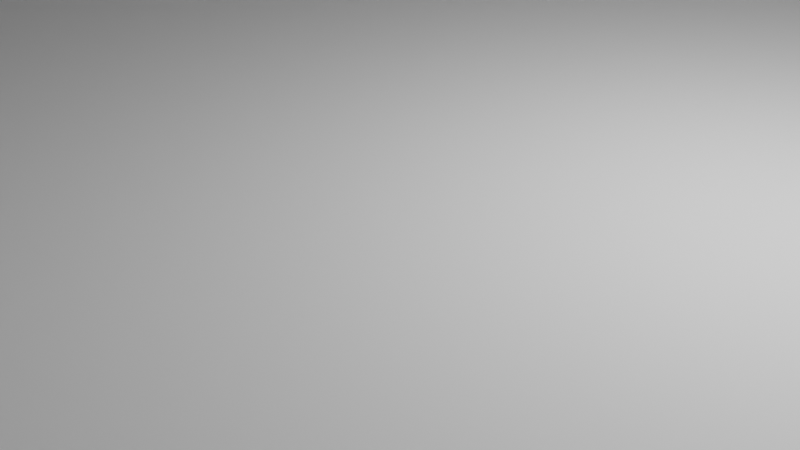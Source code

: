 # Source: Esp32Case_V1.0.blend  (saved by Blender 3.3.6; exported with 4.5.12 LTS)
import bpy
from mathutils import Matrix  # noqa: F401  (used for matrix-valued properties, if any)

bpy.ops.wm.read_factory_settings(use_empty=True)
scene = bpy.context.scene
scene.name = 'Scene'

# ---- collections
col_collection = bpy.data.collections.new('Collection'); scene.collection.children.link(col_collection)

# ---- world
world_world = bpy.data.worlds.new('World'); scene.world = world_world
world_world.use_nodes = True; world_world.node_tree.nodes.clear()
_N = world_world.node_tree.nodes; _L = world_world.node_tree.links
n0 = _N.new('ShaderNodeOutputWorld'); n0.name = 'World Output'; n0.location = (300, 300)
n1 = _N.new('ShaderNodeBackground'); n1.name = 'Background'; n1.location = (10, 300)
n1.inputs[0].default_value = (0.05088, 0.05088, 0.05088, 1.0)
_L.new(n1.outputs[0], n0.inputs[0])
n0.is_active_output = True
world_world.color = (0.05088, 0.05088, 0.05088)
world_world.use_sun_shadow = False
world_world.sun_shadow_jitter_overblur = 0.0

# ---- cameras
cam_camera = bpy.data.cameras.new('Camera')
cam_camera.clip_end = 100.0
cam_camera.ortho_scale = 7.314

# ---- lights
light_light = bpy.data.lights.new('Light', 'POINT')
light_light.transmission_factor = 0.0
light_light.energy = 1000.0
light_light.shadow_soft_size = 0.1
light_light.shadow_maximum_resolution = 0.006
light_light.use_absolute_resolution = True

# ---- meshes
me_plane = bpy.data.meshes.new('Plane')
me_plane.from_pydata([(-21.0, -20.0, -0.3), (21.0, -20.0, -0.3), (-21.0, 20.0, -0.3), (21.0, 20.0, -0.3), (-21.0, 20.0, 1.0), (-21.0, -20.0, 1.0), (21.0, -20.0, 1.0), (21.0, 20.0, 1.0), (22.48, -21.41, 1.0), (22.48, 21.41, 1.0), (-21.0, 20.0, 7.0), (-21.0, -20.0, 7.0), (21.0, -20.0, 7.0), (21.0, 20.0, 7.0), (22.48, -21.41, 7.0), (22.48, 21.41, 7.0), (22.48, -20.02, 1.0), (22.48, 19.98, 1.0), (22.48, -20.02, 7.0), (22.48, 19.98, 7.0), (-1.884, 16.76, -0.3), (-1.884, 20.0, -0.3), (10.12, 20.0, -0.3), (10.12, 16.76, -0.3), (-1.884, 16.76, 1.0), (-1.884, 20.0, 1.0), (10.12, 20.0, 1.0), (10.12, 16.76, 1.0), (-1.884, 21.41, 1.0), (10.12, 21.41, 1.0), (-1.884, 21.41, 1.6), (10.12, 21.41, 1.6), (-1.884, 20.0, 1.6), (10.12, 20.0, 1.6), (-9.46, -20.0, -0.3), (-9.46, -17.2, -0.3), (-2.46, -17.2, -0.3), (-2.46, -20.0, -0.3), (-9.46, -20.0, 1.0), (-9.46, -17.2, 1.0), (-2.46, -17.2, 1.0), (-2.46, -20.0, 1.0), (-2.46, -21.41, 1.0), (-9.46, -21.41, 1.0), (-2.46, -21.41, 7.0), (-9.46, -21.41, 7.0), (-2.46, -20.0, 7.0), (-9.46, -20.0, 7.0), (-17.09, -2.985, -0.3), (-17.09, 2.015, -0.3), (-12.09, 2.015, -0.3), (-12.09, -2.985, -0.3), (-17.09, -2.985, 1.0), (-17.09, 2.015, 1.0), (-12.09, -2.985, 1.0), (-12.09, 2.015, 1.0), (13.01, -11.96, -0.3), (13.01, 10.99, -0.3), (21.0, -11.96, -0.3), (21.0, 10.99, -0.3), (13.01, 10.99, 1.0), (21.0, -11.96, 1.0), (21.0, 10.99, 1.0), (13.01, -11.96, 1.0), (21.0, -11.96, 3.15), (21.0, 10.99, 3.15), (22.48, -11.96, -0.3), (22.48, 10.99, -0.3), (22.48, 10.99, 1.0), (22.48, -11.96, 1.0), (22.48, -11.96, 3.15), (22.48, 10.99, 3.15), (28.98, -21.41, 1.0), (28.98, -21.41, 7.0), (28.98, -20.02, 1.0), (28.98, -20.02, 7.0), (28.98, -11.96, -0.3), (28.98, 19.98, 1.0), (28.98, 19.98, 7.0), (28.98, -11.96, 1.0), (28.98, 10.99, -0.3), (28.98, 21.41, 1.0), (28.98, 21.41, 7.0), (28.98, 10.99, 1.0), (-21.0, 20.0, 6.0), (21.0, 20.0, 6.0), (21.0, -20.0, 6.0), (-2.46, -20.0, 5.0), (-21.0, 20.0, 6.5), (21.0, -20.0, 6.5), (21.0, 20.0, 6.5), (-2.46, -19.01, 6.0), (-22.48, 20.81, 0.3), (-21.88, 21.41, 0.3), (-21.87, 20.82, -0.3), (-22.47, 20.93, 0.3), (-22.44, 21.04, 0.3), (-22.38, 21.15, 0.3), (-22.31, 21.24, 0.3), (-22.47, 20.82, 0.1829), (-22.44, 20.93, 0.1855), (-22.41, 21.04, 0.1859), (-22.36, 21.14, 0.1864), (-22.3, 21.23, 0.1867), (-22.44, 20.82, 0.07039), (-22.4, 20.93, 0.07552), (-22.37, 21.04, 0.07813), (-22.33, 21.13, 0.08175), (-22.28, 21.21, 0.08382), (-22.38, 20.82, -0.03334), (-22.36, 20.93, -0.02551), (-22.33, 21.03, -0.01698), (-22.3, 21.12, -0.005015), (-22.25, 21.19, 0.001829), (-22.23, 21.16, -0.04832), (-21.88, 21.4, 0.1829), (-21.88, 21.37, 0.07039), (-21.88, 21.31, -0.03334), (-21.88, 21.24, -0.1243), (-22.0, 21.4, 0.3), (-22.0, 21.37, 0.1841), (-22.0, 21.34, 0.07333), (-21.99, 21.29, -0.02697), (-21.99, 21.23, -0.1111), (-22.11, 21.37, 0.3), (-22.11, 21.33, 0.1855), (-22.1, 21.3, 0.07758), (-22.1, 21.27, -0.01735), (-22.09, 21.21, -0.09438), (-22.22, 21.31, 0.3), (-22.21, 21.29, 0.1864), (-22.2, 21.26, 0.08175), (-22.19, 21.23, -0.005015), (-22.18, 21.19, -0.07202), (-21.99, 20.82, -0.2885), (-22.1, 20.82, -0.2543), (-22.21, 20.82, -0.1989), (-22.3, 20.82, -0.1243), (-21.87, 20.94, -0.2885), (-21.99, 20.94, -0.2544), (-22.1, 20.93, -0.2236), (-22.2, 20.93, -0.1768), (-22.29, 20.93, -0.1116), (-21.87, 21.05, -0.2543), (-21.99, 21.04, -0.2192), (-22.1, 21.04, -0.1888), (-22.2, 21.04, -0.1495), (-22.27, 21.03, -0.09451), (-21.87, 21.15, -0.1989), (-21.99, 21.14, -0.1733), (-22.1, 21.13, -0.1486), (-22.18, 21.12, -0.1174), (-22.25, 21.11, -0.07202), (-22.48, -20.81, 0.3), (-21.87, -20.82, -0.3), (-21.88, -21.41, 0.3), (-22.47, -20.82, 0.1829), (-22.44, -20.82, 0.07039), (-22.38, -20.82, -0.03334), (-22.3, -20.82, -0.1243), (-22.47, -20.93, 0.3), (-22.44, -20.93, 0.1841), (-22.41, -20.93, 0.07333), (-22.36, -20.93, -0.02697), (-22.29, -20.93, -0.1111), (-22.44, -21.04, 0.3), (-22.4, -21.04, 0.1855), (-22.37, -21.04, 0.07758), (-22.33, -21.03, -0.01735), (-22.27, -21.03, -0.09438), (-22.38, -21.15, 0.3), (-22.36, -21.14, 0.1864), (-22.33, -21.13, 0.08175), (-22.3, -21.12, -0.005015), (-22.25, -21.11, -0.07202), (-22.23, -21.16, -0.04832), (-21.87, -20.94, -0.2885), (-21.87, -21.05, -0.2543), (-21.87, -21.15, -0.1989), (-21.88, -21.24, -0.1243), (-21.99, -20.82, -0.2885), (-21.99, -20.94, -0.2544), (-21.99, -21.05, -0.2236), (-21.99, -21.15, -0.1768), (-21.99, -21.23, -0.1116), (-22.1, -20.82, -0.2543), (-22.1, -20.93, -0.2192), (-22.1, -21.04, -0.1888), (-22.1, -21.14, -0.1495), (-22.09, -21.21, -0.09451), (-22.21, -20.82, -0.1989), (-22.2, -20.93, -0.1733), (-22.2, -21.04, -0.1486), (-22.18, -21.12, -0.1174), (-22.18, -21.19, -0.07202), (-22.0, -21.4, 0.3), (-22.11, -21.37, 0.3), (-22.22, -21.31, 0.3), (-22.31, -21.24, 0.3), (-21.88, -21.4, 0.1829), (-22.0, -21.37, 0.1855), (-22.11, -21.34, 0.1859), (-22.21, -21.29, 0.1864), (-22.3, -21.23, 0.1867), (-21.88, -21.37, 0.07039), (-22.0, -21.33, 0.07552), (-22.1, -21.3, 0.07813), (-22.2, -21.26, 0.08175), (-22.28, -21.21, 0.08382), (-21.88, -21.31, -0.03334), (-21.99, -21.29, -0.02551), (-22.1, -21.26, -0.01698), (-22.19, -21.23, -0.005015), (-22.25, -21.19, 0.001829), (22.48, -20.81, -0.3), (22.48, -21.41, 0.3), (22.48, -20.93, -0.2885), (22.48, -21.04, -0.2543), (22.48, -21.15, -0.1989), (22.48, -21.24, -0.1243), (22.48, -21.31, -0.03334), (22.48, -21.37, 0.07039), (22.48, -21.4, 0.1829), (22.48, 21.41, 0.3), (22.48, 20.81, -0.3), (22.48, 21.4, 0.1829), (22.48, 21.37, 0.07039), (22.48, 21.31, -0.03334), (22.48, 21.24, -0.1243), (22.48, 21.15, -0.1989), (22.48, 21.04, -0.2543), (22.48, 20.93, -0.2885), (-22.48, 20.81, 1.0), (-21.88, 21.41, 1.0), (-22.47, 20.93, 1.0), (-22.44, 21.04, 1.0), (-22.38, 21.15, 1.0), (-22.31, 21.24, 1.0), (-22.22, 21.31, 1.0), (-22.11, 21.37, 1.0), (-22.0, 21.4, 1.0), (-21.88, -21.41, 1.0), (-22.48, -20.81, 1.0), (-22.0, -21.4, 1.0), (-22.11, -21.37, 1.0), (-22.22, -21.31, 1.0), (-22.31, -21.24, 1.0), (-22.38, -21.15, 1.0), (-22.44, -21.04, 1.0), (-22.47, -20.93, 1.0), (-21.88, 21.41, 7.0), (-22.48, 20.81, 7.0), (-22.05, 21.0, 7.0), (-22.0, 21.4, 7.0), (-22.11, 21.37, 7.0), (-22.22, 21.31, 7.0), (-22.31, 21.24, 7.0), (-22.38, 21.15, 7.0), (-22.44, 21.04, 7.0), (-22.47, 20.93, 7.0), (-22.48, -20.81, 7.0), (-21.88, -21.41, 7.0), (-22.05, -21.0, 7.0), (-22.47, -20.93, 7.0), (-22.44, -21.04, 7.0), (-22.38, -21.15, 7.0), (-22.31, -21.24, 7.0), (-22.22, -21.31, 7.0), (-22.11, -21.37, 7.0), (-22.0, -21.4, 7.0), (10.12, 21.41, 0.3), (10.12, 20.81, -0.3), (10.12, 21.4, 0.1829), (10.12, 21.37, 0.07039), (10.12, 21.31, -0.03334), (10.12, 21.24, -0.1243), (10.12, 21.15, -0.1989), (10.12, 21.04, -0.2543), (10.12, 20.93, -0.2885), (-1.884, 20.82, -0.3), (-1.884, 21.41, 0.3), (-1.884, 20.94, -0.2885), (-1.884, 21.05, -0.2543), (-1.884, 21.15, -0.1989), (-1.884, 21.24, -0.1243), (-1.884, 21.31, -0.03334), (-1.884, 21.37, 0.07039), (-1.884, 21.4, 0.1829), (-9.46, -21.41, 0.3), (-9.46, -20.82, -0.3), (-9.46, -21.4, 0.1829), (-9.46, -21.37, 0.07039), (-9.46, -21.31, -0.03334), (-9.46, -21.24, -0.1243), (-9.46, -21.15, -0.1989), (-9.46, -21.05, -0.2543), (-9.46, -20.94, -0.2885), (-2.46, -20.81, -0.3), (-2.46, -21.41, 0.3), (-2.46, -20.93, -0.2885), (-2.46, -21.04, -0.2543), (-2.46, -21.15, -0.1989), (-2.46, -21.24, -0.1243), (-2.46, -21.31, -0.03334), (-2.46, -21.37, 0.07039), (-2.46, -21.4, 0.1829), (28.98, -21.41, 0.3), (28.98, -20.81, -0.3), (28.98, -21.4, 0.1829), (28.98, -21.37, 0.07039), (28.98, -21.31, -0.03334), (28.98, -21.24, -0.1243), (28.98, -21.15, -0.1989), (28.98, -21.04, -0.2543), (28.98, -20.93, -0.2885), (28.98, 20.81, -0.3), (28.98, 21.41, 0.3), (28.98, 20.93, -0.2885), (28.98, 21.04, -0.2543), (28.98, 21.15, -0.1989), (28.98, 21.24, -0.1243), (28.98, 21.31, -0.03334), (28.98, 21.37, 0.07039), (28.98, 21.4, 0.1829), (-7.0, 20.0, 7.0), (-7.0, 20.0, 7.0), (7.0, 20.0, 7.0), (7.0, 20.0, 7.0), (7.0, 20.0, 5.0), (7.0, 20.0, 5.0), (-7.0, 20.0, 5.0), (-7.0, 20.0, 5.0), (7.0, 20.0, 6.0), (7.0, 19.01, 6.0), (-7.0, 19.01, 6.0), (-7.0, 20.0, 6.0), (10.5, -20.0, 7.0), (10.5, -20.0, 7.0), (10.5, -20.0, 5.0), (10.5, -20.0, 5.0), (10.5, -20.0, 6.0), (10.5, -19.01, 6.0), (22.48, -11.96, 7.0), (22.48, 10.99, 7.0), (21.0, -11.94, 7.0), (21.0, 11.0, 7.0)], [], [(0, 2, 49, 48), (20, 50, 49, 2, 21), (55, 24, 25, 4, 5, 38, 39, 54, 52, 53), (62, 7, 26, 27, 24, 55, 54, 39, 40, 41, 6, 61, 63, 60), (5, 4, 84, 10, 11), (65, 345, 13, 85, 7, 62), (93, 233, 28, 280), (3, 22, 271, 224), (67, 224, 315, 80), (0, 34, 289, 154), (232, 242, 260, 251), (37, 1, 214, 297), (8, 215, 306, 72), (9, 15, 82, 81), (15, 19, 78, 82), (2, 0, 154, 94), (92, 153, 242, 232), (223, 9, 81, 316), (214, 66, 76, 307), (241, 155, 288, 43), (8, 14, 44, 42), (11, 10, 252, 251, 260, 262), (261, 241, 43, 45), (26, 33, 31, 29, 270, 272, 273, 274, 275, 276, 277, 278, 271, 22, 23, 27), (14, 12, 336, 337, 46, 44), (11, 262, 261, 45, 47), (342, 344, 12, 14, 18), (10, 324, 325, 326, 327, 13, 15, 250, 252), (18, 14, 73, 75), (30, 28, 233, 250, 15, 9, 29, 31), (328, 85, 90, 332), (5, 11, 47, 38), (87, 339, 338, 86, 6, 41), (69, 16, 74, 79), (70, 342, 18, 16, 69), (43, 288, 290, 291, 292, 293, 294, 295, 296, 289, 34, 35, 39, 38, 47, 45), (28, 30, 32, 25, 24, 20, 21, 279, 281, 282, 283, 284, 285, 286, 287, 280), (23, 20, 24, 27), (30, 31, 33, 32), (41, 40, 36, 37, 297, 299, 300, 301, 302, 303, 304, 305, 298, 42, 44, 46, 87), (39, 35, 36, 40), (74, 72, 306, 308, 309, 310, 311, 312, 313, 314, 307, 76, 79), (52, 48, 49, 53), (53, 49, 50, 55), (50, 51, 54, 55), (51, 48, 52, 54), (63, 56, 57, 60), (68, 71, 65, 62, 60, 57, 59, 67), (66, 58, 56, 63, 61, 64, 70, 69), (342, 70, 64, 344), (80, 315, 317, 318, 319, 320, 321, 322, 323, 316, 81, 77, 83), (77, 81, 82, 78), (72, 74, 75, 73), (17, 68, 83, 77), (29, 9, 223, 270), (16, 18, 75, 74), (59, 3, 224, 67), (66, 69, 79, 76), (14, 8, 72, 73), (298, 215, 8, 42), (214, 1, 58, 66), (68, 67, 80, 83), (19, 17, 77, 78), (33, 26, 7, 85, 328, 329, 330, 331, 84, 4, 25, 32), (336, 12, 89, 340), (324, 10, 88, 335), (85, 13, 90), (10, 84, 88), (87, 46, 91), (339, 87, 91, 341), (12, 86, 89), (92, 95, 100, 99), (95, 96, 101, 100), (96, 97, 102, 101), (97, 98, 103, 102), (99, 100, 105, 104), (100, 101, 106, 105), (101, 102, 107, 106), (102, 103, 108, 107), (104, 105, 110, 109), (105, 106, 111, 110), (106, 107, 112, 111), (107, 108, 113, 112), (109, 110, 142, 137), (110, 111, 147, 142), (111, 112, 152, 147), (112, 113, 114, 152), (93, 115, 120, 119), (115, 116, 121, 120), (116, 117, 122, 121), (117, 118, 123, 122), (119, 120, 125, 124), (120, 121, 126, 125), (121, 122, 127, 126), (122, 123, 128, 127), (124, 125, 130, 129), (125, 126, 131, 130), (126, 127, 132, 131), (127, 128, 133, 132), (129, 130, 103, 98), (130, 131, 108, 103), (131, 132, 113, 108), (132, 133, 114, 113), (94, 134, 139, 138), (134, 135, 140, 139), (135, 136, 141, 140), (136, 137, 142, 141), (138, 139, 144, 143), (139, 140, 145, 144), (140, 141, 146, 145), (141, 142, 147, 146), (143, 144, 149, 148), (144, 145, 150, 149), (145, 146, 151, 150), (146, 147, 152, 151), (148, 149, 123, 118), (149, 150, 128, 123), (150, 151, 133, 128), (151, 152, 114, 133), (153, 156, 161, 160), (156, 157, 162, 161), (157, 158, 163, 162), (158, 159, 164, 163), (160, 161, 166, 165), (161, 162, 167, 166), (162, 163, 168, 167), (163, 164, 169, 168), (165, 166, 171, 170), (166, 167, 172, 171), (167, 168, 173, 172), (168, 169, 174, 173), (170, 171, 203, 198), (171, 172, 208, 203), (172, 173, 213, 208), (173, 174, 175, 213), (154, 176, 181, 180), (176, 177, 182, 181), (177, 178, 183, 182), (178, 179, 184, 183), (180, 181, 186, 185), (181, 182, 187, 186), (182, 183, 188, 187), (183, 184, 189, 188), (185, 186, 191, 190), (186, 187, 192, 191), (187, 188, 193, 192), (188, 189, 194, 193), (190, 191, 164, 159), (191, 192, 169, 164), (192, 193, 174, 169), (193, 194, 175, 174), (155, 195, 200, 199), (195, 196, 201, 200), (196, 197, 202, 201), (197, 198, 203, 202), (199, 200, 205, 204), (200, 201, 206, 205), (201, 202, 207, 206), (202, 203, 208, 207), (204, 205, 210, 209), (205, 206, 211, 210), (206, 207, 212, 211), (207, 208, 213, 212), (209, 210, 184, 179), (210, 211, 189, 184), (211, 212, 194, 189), (212, 213, 175, 194), (250, 253, 252), (253, 254, 252), (254, 255, 252), (255, 256, 252), (256, 257, 252), (257, 258, 252), (258, 259, 252), (259, 251, 252), (260, 263, 262), (263, 264, 262), (264, 265, 262), (265, 266, 262), (266, 267, 262), (267, 268, 262), (268, 269, 262), (269, 261, 262), (92, 232, 234, 95), (95, 234, 235, 96), (96, 235, 236, 97), (97, 236, 237, 98), (98, 237, 238, 129), (129, 238, 239, 124), (124, 239, 240, 119), (119, 240, 233, 93), (232, 251, 259, 234), (234, 259, 258, 235), (235, 258, 257, 236), (236, 257, 256, 237), (237, 256, 255, 238), (238, 255, 254, 239), (239, 254, 253, 240), (240, 253, 250, 233), (93, 280, 287, 115), (115, 287, 286, 116), (116, 286, 285, 117), (117, 285, 284, 118), (118, 284, 283, 148), (148, 283, 282, 143), (143, 282, 281, 138), (138, 281, 279, 94), (215, 298, 305, 222), (222, 305, 304, 221), (221, 304, 303, 220), (220, 303, 302, 219), (219, 302, 301, 218), (218, 301, 300, 217), (217, 300, 299, 216), (216, 299, 297, 214), (94, 154, 180, 134), (134, 180, 185, 135), (135, 185, 190, 136), (136, 190, 159, 137), (137, 159, 158, 109), (109, 158, 157, 104), (104, 157, 156, 99), (99, 156, 153, 92), (155, 241, 243, 195), (195, 243, 244, 196), (196, 244, 245, 197), (197, 245, 246, 198), (198, 246, 247, 170), (170, 247, 248, 165), (165, 248, 249, 160), (160, 249, 242, 153), (241, 261, 269, 243), (243, 269, 268, 244), (244, 268, 267, 245), (245, 267, 266, 246), (246, 266, 265, 247), (247, 265, 264, 248), (248, 264, 263, 249), (249, 263, 260, 242), (224, 271, 278, 231), (231, 278, 277, 230), (230, 277, 276, 229), (229, 276, 275, 228), (228, 275, 274, 227), (227, 274, 273, 226), (226, 273, 272, 225), (225, 272, 270, 223), (154, 289, 296, 176), (176, 296, 295, 177), (177, 295, 294, 178), (178, 294, 293, 179), (179, 293, 292, 209), (209, 292, 291, 204), (204, 291, 290, 199), (199, 290, 288, 155), (315, 224, 231, 317), (317, 231, 230, 318), (318, 230, 229, 319), (319, 229, 228, 320), (320, 228, 227, 321), (321, 227, 226, 322), (322, 226, 225, 323), (323, 225, 223, 316), (214, 307, 314, 216), (216, 314, 313, 217), (217, 313, 312, 218), (218, 312, 311, 219), (219, 311, 310, 220), (220, 310, 309, 221), (221, 309, 308, 222), (222, 308, 306, 215), (2, 94, 279, 21), (13, 327, 332, 90), (327, 326, 333, 332), (326, 325, 334, 333), (325, 324, 335, 334), (84, 331, 335, 88), (331, 330, 334, 335), (330, 329, 333, 334), (329, 328, 332, 333), (86, 338, 340, 89), (338, 339, 341, 340), (46, 337, 341, 91), (337, 336, 340, 341), (51, 35, 34, 0, 48), (1, 37, 36, 35, 51, 50, 20, 23, 22, 3, 59, 57, 56, 58), (19, 15, 13, 345, 343), (71, 68, 17, 19, 343), (61, 6, 86, 12, 344, 64), (343, 345, 65, 71)])
_uv = me_plane.uv_layers.new(name='UVMap')
_uv.uv.foreach_set('vector', [0.0, 0.0, 0.0, 1.0, 0.09309, 0.5625, 0.09309, 0.4375, 0.4551, 0.9189, 0.2121, 0.5625, 0.09309, 0.5625, 0.0, 1.0, 0.4551, 1.0, 0.2121, 0.5625, 0.4551, 0.9189, 0.4551, 1.0, 0.0, 1.0, 0.0, 0.0, 0.2748, 0.0, 0.2748, 0.07006, 0.2121, 0.4375, 0.09309, 0.4375, 0.09309, 0.5625, 1.0, 0.7625, 1.0, 1.0, 0.7409, 1.0, 0.7409, 0.9189, 0.4551, 0.9189, 0.2121, 0.5625, 0.2121, 0.4375, 0.2748, 0.07006, 0.4414, 0.07006, 0.4414, 0.0, 1.0, 0.0, 1.0, 0.2375, 0.8792, 0.2375, 0.8792, 0.7625, 0.0, 0.0, 0.0, 1.0, 0.0, 1.0, 0.0, 1.0, 0.0, 0.0, 1.0, 0.7625, 1.0, 0.6667, 1.0, 1.0, 1.0, 1.0, 1.0, 1.0, 1.0, 0.7625, 0.01334, 1.0, 0.01334, 1.0, 0.4581, 1.0, 0.4581, 1.0, 1.0, 1.0, 0.7409, 1.0, 0.7317, 1.0, 1.014, 1.0, 1.0, 0.7452, 1.0, 0.986, 1.0, 0.986, 1.0, 0.7452, 0.0, 0.0, 0.2748, 0.0, 0.2834, 0.0, 0.0, 0.0, 0.0, 0.986, 0.0, 0.01401, 0.0, 0.01401, 0.0, 0.986, 0.4414, 0.0, 1.0, 0.0, 1.014, 0.0, 0.4437, 0.0, 1.0, 0.0, 1.0, 0.0, 1.0, 0.0, 1.0, 0.0, 1.0, 1.0, 1.0, 1.0, 1.0, 1.0, 1.0, 1.0, 1.0, 1.0, 1.0, 0.6667, 1.0, 0.6667, 1.0, 1.0, 0.0, 1.0, 0.0, 0.0, 0.0, 0.0, 0.0, 1.0, 0.0, 0.986, 0.0, 0.01401, 0.0, 0.01401, 0.0, 0.986, 1.0, 1.0, 1.0, 1.0, 1.0, 1.0, 1.0, 1.0, 1.0, 0.01401, 1.0, 0.2548, 1.0, 0.2548, 1.0, 0.01401, 0.01334, 0.0, 0.01334, 0.0, 0.2896, 0.0, 0.2896, 0.0, 1.0, 0.0, 1.0, 0.0, 0.4453, 0.0, 0.4453, 0.0, 0.0, 0.0, 0.0, 1.0, 0.0, 1.0, 0.0, 0.986, 0.0, 0.01401, 0.0, 0.0, 0.01334, 0.0, 0.01334, 0.0, 0.2896, 0.0, 0.2896, 0.0, 0.6171, 0.7095, 0.625, 0.7095, 0.625, 0.6918, 0.6171, 0.6918, 0.5856, 0.6918, 0.5764, 0.6919, 0.5675, 0.6923, 0.5593, 0.693, 0.5521, 0.694, 0.5463, 0.6951, 0.5419, 0.6964, 0.5392, 0.6978, 0.5383, 0.6993, 0.5383, 0.7095, 0.5383, 0.75, 0.6171, 0.75, 1.0, 0.0, 1.0, 0.0, 0.8138, 0.0, 0.6276, 0.0, 0.4414, 0.0, 0.4453, 0.0, 0.0, 0.0, 0.0, 0.0, 0.01334, 0.0, 0.2896, 0.0, 0.2748, 0.0, 1.0, 0.4444, 1.0, 0.3333, 1.0, 0.0, 1.0, 0.0, 1.0, 0.3333, 0.0, 1.0, 0.2, 1.0, 0.4, 1.0, 0.6, 1.0, 0.8, 1.0, 1.0, 1.0, 1.0, 1.0, 0.01334, 1.0, 0.0, 1.0, 1.0, 0.3333, 1.0, 0.0, 1.0, 0.0, 1.0, 0.3333, 0.4581, 1.0, 0.4581, 1.0, 0.01334, 1.0, 0.01334, 1.0, 1.0, 1.0, 1.0, 1.0, 0.725, 1.0, 0.725, 1.0, 0.8, 1.0, 1.0, 1.0, 1.0, 1.0, 0.8, 1.0, 0.0, 0.0, 0.0, 0.0, 0.2748, 0.0, 0.2748, 0.0, 0.4414, 0.0, 0.6276, 0.0, 0.8138, 0.0, 1.0, 0.0, 1.0, 0.0, 0.4414, 0.0, 1.0, 0.4126, 1.0, 0.3333, 1.0, 0.3333, 1.0, 0.4126, 1.0, 0.4126, 1.0, 0.4444, 1.0, 0.3333, 1.0, 0.3333, 1.0, 0.4126, 0.4182, 0.1557, 0.4097, 0.1557, 0.4073, 0.156, 0.4052, 0.1567, 0.4033, 0.1579, 0.4015, 0.1596, 0.3997, 0.1616, 0.3983, 0.1638, 0.3973, 0.1663, 0.397, 0.1689, 0.397, 0.1873, 0.397, 0.25, 0.4182, 0.25, 0.4182, 0.1873, 0.5972, 0.1873, 0.5972, 0.1557, 0.6171, 0.05823, 0.625, 0.05823, 0.625, 0.04055, 0.6171, 0.04055, 0.6171, 0.0, 0.5383, 0.0, 0.5383, 0.04055, 0.5383, 0.05085, 0.5392, 0.05229, 0.5419, 0.05367, 0.5463, 0.05495, 0.5521, 0.05607, 0.5593, 0.05698, 0.5675, 0.05767, 0.5764, 0.05809, 0.5856, 0.05823, 0.5383, 0.75, 0.5383, 1.0, 0.6171, 1.0, 0.6171, 0.75, 0.875, 0.6918, 0.625, 0.6918, 0.625, 0.7095, 0.875, 0.7095, 0.4182, 0.5627, 0.4182, 0.5, 0.397, 0.5, 0.397, 0.5627, 0.397, 0.5809, 0.3973, 0.5835, 0.3982, 0.586, 0.3996, 0.5883, 0.4013, 0.5904, 0.4031, 0.592, 0.4051, 0.5933, 0.4073, 0.594, 0.4097, 0.5943, 0.4182, 0.5943, 0.5972, 0.5943, 0.5972, 0.5627, 0.5077, 0.5627, 0.4182, 0.25, 0.397, 0.25, 0.397, 0.5, 0.4182, 0.5, 1.0, 0.3333, 1.0, 0.0, 1.0, 0.0, 1.0, 0.0004261, 1.0, 0.001605, 1.0, 0.003214, 1.0, 0.004515, 1.0, 0.008954, 1.0, 0.01021, 1.0, 0.01174, 1.0, 0.01401, 1.0, 0.2548, 1.0, 0.4126, 0.5125, 0.0, 0.5, 0.0, 0.5, 0.25, 0.5125, 0.25, 0.5125, 0.25, 0.5, 0.25, 0.5, 0.5, 0.5125, 0.5, 0.5, 0.5, 0.5, 0.75, 0.5125, 0.75, 0.5125, 0.5, 0.5, 0.75, 0.5, 1.0, 0.5125, 1.0, 0.5125, 0.75, 0.6122, 0.0, 0.5267, 0.0, 0.5267, 0.25, 0.6122, 0.25, 0.6122, 0.332, 0.625, 0.332, 0.625, 0.3134, 0.6122, 0.3134, 0.6122, 0.25, 0.5267, 0.25, 0.5267, 0.3134, 0.5267, 0.332, 0.5267, 0.918, 0.5267, 0.9366, 0.5267, 1.0, 0.6122, 1.0, 0.6122, 0.9366, 0.625, 0.9366, 0.625, 0.918, 0.6122, 0.918, 0.0, 0.0, 0.0, 0.0, 0.0, 0.0, 0.0, 0.0, 1.0, 0.7452, 1.0, 0.986, 1.0, 0.9883, 1.0, 0.9898, 1.0, 0.9911, 1.0, 0.9955, 1.0, 0.9968, 1.0, 0.9984, 1.0, 0.9996, 1.0, 1.0, 1.0, 1.0, 1.0, 0.6667, 1.0, 0.5877, 1.0, 0.6667, 1.0, 1.0, 1.0, 1.0, 1.0, 0.6667, 1.0, 0.0, 1.0, 0.3333, 1.0, 0.3333, 1.0, 0.0, 1.0, 0.6667, 1.0, 0.5877, 1.0, 0.5877, 1.0, 0.6667, 0.725, 1.0, 1.0, 1.0, 1.0, 1.0, 0.725, 1.0, 1.0, 0.3333, 1.0, 0.3333, 1.0, 0.3333, 1.0, 0.3333, 1.0, 0.7625, 1.0, 1.0, 1.0, 0.986, 1.0, 0.7452, 0.5267, 0.918, 0.6122, 0.918, 0.6122, 0.918, 0.5267, 0.918, 1.0, 0.0, 1.0, 0.0, 1.0, 0.0, 1.0, 0.0, 0.4453, 0.0, 1.0, 0.0, 1.0, 0.0, 0.4453, 0.0, 1.0, 0.01401, 1.0, 0.0, 1.0, 0.2375, 1.0, 0.2548, 0.6122, 0.332, 0.5267, 0.332, 0.5267, 0.332, 0.6122, 0.332, 1.0, 0.6667, 1.0, 0.6667, 1.0, 0.6667, 1.0, 0.6667, 0.7409, 1.0, 0.7409, 1.0, 1.0, 1.0, 1.0, 1.0, 0.8, 1.0, 0.6, 1.0, 0.4, 1.0, 0.2, 1.0, 0.0, 1.0, 0.0, 1.0, 0.4551, 1.0, 0.4551, 1.0, 0.8138, 0.0, 1.0, 0.0, 1.0, 0.0, 0.8138, 0.0, 0.2, 1.0, 0.0, 1.0, 0.0, 1.0, 0.2, 1.0, 1.0, 1.0, 1.0, 1.0, 1.0, 1.0, 0.0, 1.0, 0.0, 1.0, 0.0, 1.0, 0.5077, 0.5627, 0.5972, 0.5627, 0.5077, 0.5627, 0.6276, 0.0, 0.4414, 0.0, 0.4414, 0.0, 0.6276, 0.0, 1.0, 0.0, 1.0, 0.0, 1.0, 0.0, 0.0, 0.986, 0.0, 0.9887, 0.0, 0.9887, 0.0, 0.986, 0.0, 0.9887, 0.0, 0.9914, 0.0, 0.9913, 0.0, 0.9887, 0.0, 0.9914, 0.0, 0.9938, 0.0, 0.9936, 0.0, 0.9913, 0.0, 0.9938, 0.0, 1.0, 0.0, 1.0, 0.0, 0.9936, 0.0, 0.986, 0.0, 0.9887, 0.0, 0.9887, 0.0, 0.986, 0.0, 0.9887, 0.0, 0.9913, 0.0, 0.9912, 0.0, 0.9887, 0.0, 0.9913, 0.0, 0.9936, 0.0, 0.9934, 0.0, 0.9912, 0.0, 0.9936, 0.0, 1.0, 0.0, 1.0, 0.0, 0.9934, 0.0, 0.986, 0.0, 0.9887, 0.0, 0.9887, 0.0, 0.9861, 0.0, 0.9887, 0.0, 0.9912, 0.0, 0.9911, 0.0, 0.9887, 0.0, 0.9912, 0.0, 0.9934, 0.0, 0.9932, 0.0, 0.9911, 0.0, 0.9934, 0.0, 1.0, 0.0, 1.0, 0.0, 0.9932, 0.0, 0.9861, 0.0, 0.9887, 0.0, 0.9887, 0.0, 0.9861, 0.0, 0.9887, 0.0, 0.9911, 0.0, 0.9911, 0.0, 0.9887, 0.0, 0.9911, 0.0, 0.9932, 0.0, 0.993, 0.0, 0.9911, 0.0, 0.9932, 0.0, 1.0, 0.001895, 0.9981, 0.0, 0.993, 0.01334, 1.0, 0.01339, 1.0, 0.01084, 1.0, 0.01074, 1.0, 0.01339, 1.0, 0.01344, 1.0, 0.01089, 1.0, 0.01084, 1.0, 0.01344, 1.0, 0.0135, 1.0, 0.01094, 1.0, 0.01089, 1.0, 0.0135, 1.0, 0.01356, 1.0, 0.005498, 1.006, 0.01094, 1.0, 0.01074, 1.0, 0.01084, 1.0, 0.008384, 1.0, 0.008236, 1.0, 0.01084, 1.0, 0.01089, 1.0, 0.008476, 1.0, 0.008384, 1.0, 0.01089, 1.0, 0.01094, 1.0, 0.008592, 1.0, 0.008476, 1.0, 0.01094, 1.0, 0.005498, 1.006, 0.004336, 1.004, 0.008592, 1.0, 0.008236, 1.0, 0.008384, 1.0, 0.006131, 1.0, 0.00593, 1.0, 0.008384, 1.0, 0.008476, 1.0, 0.006348, 1.0, 0.006131, 1.0, 0.008476, 1.0, 0.008592, 1.0, 0.006642, 1.0, 0.006348, 1.0, 0.008592, 1.0, 0.004336, 1.004, 0.00341, 1.003, 0.006642, 1.0, 0.00593, 1.0, 0.006131, 1.0, 0.0, 1.0, 0.0, 1.0, 0.006131, 1.0, 0.006348, 1.0, 0.0, 1.0, 0.0, 1.0, 0.006348, 1.0, 0.006642, 1.0, 0.0, 1.0, 0.0, 1.0, 0.006642, 1.0, 0.00341, 1.003, 0.001895, 0.9981, 0.0, 1.0, 0.0, 1.0, 0.0, 0.9973, 0.0, 0.9999, 0.0, 1.003, 0.0, 0.9973, 0.0, 0.9946, 0.0, 0.9973, 0.0, 0.9999, 0.0, 0.9946, 0.0, 0.9922, 0.0, 0.995, 0.0, 0.9973, 0.0, 0.9922, 0.0, 0.9861, 0.0, 0.9887, 0.0, 0.995, 0.0, 1.003, 0.0, 0.9999, 0.0, 1.002, 0.0, 1.005, 0.0, 0.9999, 0.0, 0.9973, 0.0, 0.9999, 0.0, 1.002, 0.0, 0.9973, 0.0, 0.995, 0.0, 0.9976, 0.0, 0.9999, 0.0, 0.995, 0.0, 0.9887, 0.0, 0.9911, 0.0, 0.9976, 0.0, 1.005, 0.0, 1.002, 0.0, 1.005, 0.0, 1.008, 0.0, 1.002, 0.0, 0.9999, 0.0, 1.002, 0.0, 1.005, 0.0, 0.9999, 0.0, 0.9976, 0.0, 0.9999, 0.0, 1.002, 0.0, 0.9976, 0.0, 0.9911, 0.0, 0.993, 0.0, 0.9999, 0.0, 1.008, 0.0, 1.005, 0.005498, 1.006, 0.0, 1.014, 0.0, 1.005, 0.0, 1.002, 0.004336, 1.004, 0.005498, 1.006, 0.0, 1.002, 0.0, 0.9999, 0.00341, 1.003, 0.004336, 1.004, 0.0, 0.9999, 0.0, 0.993, 0.001895, 0.9981, 0.00341, 1.003, 0.0, 0.01401, 0.0, 0.01398, 0.0, 0.01131, 0.0, 0.01128, 0.0, 0.01398, 0.0, 0.01396, 0.0, 0.0113, 0.0, 0.01131, 0.0, 0.01396, 0.0, 0.01392, 0.0, 0.01129, 0.0, 0.0113, 0.0, 0.01392, 0.0, 0.01389, -0.005717, 0.005634, 0.0, 0.01129, 0.0, 0.01128, 0.0, 0.01131, 0.0, 0.008749, 0.0, 0.008648, 0.0, 0.01131, 0.0, 0.0113, 0.0, 0.008792, 0.0, 0.008749, 0.0, 0.0113, 0.0, 0.01129, 0.0, 0.008857, 0.0, 0.008792, 0.0, 0.01129, -0.005717, 0.005634, -0.004512, 0.004443, 0.0, 0.008857, 0.0, 0.008648, 0.0, 0.008749, 0.0, 0.006394, 0.0, 0.006226, 0.0, 0.008749, 0.0, 0.008792, 0.0, 0.006578, 0.0, 0.006394, 0.0, 0.008792, 0.0, 0.008857, 0.0, 0.006842, 0.0, 0.006578, 0.0, 0.008857, -0.004512, 0.004443, -0.00355, 0.003494, 0.0, 0.006842, 0.0, 0.006226, 0.0, 0.006394, 0.0, 0.0, 0.0, 0.0, 0.0, 0.006394, 0.0, 0.006578, 0.0, 0.0, 0.0, 0.0, 0.0, 0.006578, 0.0, 0.006842, 0.0, 0.0, 0.0, 0.0, 0.0, 0.006842, -0.00355, 0.003494, 0.001895, 0.001942, 0.0, 0.0, 0.0, 0.0, 0.002664, 0.0, -3.054e-05, 0.0, -0.00274, 0.0, 0.002664, 0.0, 0.005212, 0.0, 0.002503, 0.0, -3.054e-05, 0.0, 0.005212, 0.0, 0.007542, 0.0, 0.004788, 0.0, 0.002503, 0.0, 0.007542, 0.0, 0.01356, 0.0, 0.011, 0.0, 0.004788, 0.0, -0.00274, 0.0, -3.054e-05, 0.0, -0.002632, 0.0, -0.005381, 0.0, -3.054e-05, 0.0, 0.002503, 0.0, -9.394e-05, 0.0, -0.002632, 0.0, 0.002503, 0.0, 0.004788, 0.0, 0.002159, 0.0, -9.394e-05, 0.0, 0.004788, 0.0, 0.011, 0.0, 0.008672, 0.0, 0.002159, 0.0, -0.005381, 0.0, -0.002632, 0.0, -0.005017, 0.0, -0.007825, 0.0, -0.002632, 0.0, -9.394e-05, 0.0, -0.002402, 0.0, -0.005017, 0.0, -9.394e-05, 0.0, 0.002159, 0.0, -0.0001286, 0.0, -0.002402, 0.0, 0.002159, 0.0, 0.008672, 0.0, 0.00682, 0.0, -0.0001286, 0.0, -0.007825, 0.0, -0.005017, 0.0, -0.005717, 0.005634, -0.01408, 0.0, -0.005017, 0.0, -0.002402, 0.0, -0.004512, 0.004443, -0.005717, 0.005634, -0.002402, 0.0, -0.0001286, 0.0, -0.00355, 0.003494, -0.004512, 0.004443, -0.0001286, 0.0, 0.00682, 0.0, 0.001895, 0.001942, -0.00355, 0.003494, 0.01334, 0.0, 0.01074, 0.0, 0.01081, 0.0, 0.01339, 0.0, 0.01074, 0.0, 0.008236, 0.0, 0.008336, 0.0, 0.01081, 0.0, 0.008236, 0.0, 0.00593, 0.0, 0.006098, 0.0, 0.008336, 0.0, 0.00593, 0.0, 0.0, 0.0, 0.0, 0.0, 0.006098, 0.0, 0.01339, 0.0, 0.01081, 0.0, 0.01088, 0.0, 0.01344, 0.0, 0.01081, 0.0, 0.008336, 0.0, 0.008465, 0.0, 0.01088, 0.0, 0.008336, 0.0, 0.006098, 0.0, 0.006339, 0.0, 0.008465, 0.0, 0.006098, 0.0, 0.0, 0.0, 0.0, 0.0, 0.006339, 0.0, 0.01344, 0.0, 0.01088, 0.0, 0.01095, 0.0, 0.0135, 0.0, 0.01088, 0.0, 0.008465, 0.0, 0.008592, 0.0, 0.01095, 0.0, 0.008465, 0.0, 0.006339, 0.0, 0.006642, 0.0, 0.008592, 0.0, 0.006339, 0.0, 0.0, 0.0, 0.0, 0.0, 0.006642, 0.0, 0.0135, 0.0, 0.01095, 0.0, 0.011, 0.0, 0.01356, 0.0, 0.01095, 0.0, 0.008592, 0.0, 0.008672, 0.0, 0.011, 0.0, 0.008592, 0.0, 0.006642, 0.0, 0.00682, 0.0, 0.008672, 0.0, 0.006642, 0.0, 0.0, 0.0, 0.001895, 0.001942, 0.00682, 0.0, 0.01334, 1.0, 0.01074, 1.0, 0.0, 1.0, 0.01074, 1.0, 0.008236, 1.0, 0.0, 1.0, 0.008236, 1.0, 0.00593, 1.0, 0.0, 1.0, 0.00593, 1.0, 0.003908, 1.0, 0.0, 1.0, 0.003908, 1.0, 0.002249, 1.0, 0.0, 1.0, 0.002249, 1.0, 0.001016, 1.0, 0.0, 1.0, 0.001016, 1.0, 0.0002563, 1.0, 0.0, 1.0, 0.0002563, 1.0, 0.0, 1.0, 0.0, 1.0, 0.0, 0.01401, 0.0, 0.01128, 0.0, 0.0, 0.0, 0.01128, 0.0, 0.008648, 0.0, 0.0, 0.0, 0.008648, 0.0, 0.006226, 0.0, 0.0, 0.0, 0.006226, 0.0, 0.004103, 0.0, 0.0, 0.0, 0.004103, 0.0, 0.002361, 0.0, 0.0, 0.0, 0.002361, 0.0, 0.001066, 0.0, 0.0, 0.0, 0.001066, 0.0, 0.0002692, 0.0, 0.0, 0.0, 0.0002692, 0.0, 0.0, 0.0, 0.0, 0.0, 0.986, 0.0, 0.986, 0.0, 0.9887, 0.0, 0.9887, 0.0, 0.9887, 0.0, 0.9887, 0.0, 0.9914, 0.0, 0.9914, 0.0, 0.9914, 0.0, 0.9914, 0.0, 0.9938, 0.0, 0.9938, 0.0, 0.9938, 0.0, 0.9938, 0.0, 1.0, 0.0, 1.0, 0.0, 1.0, 0.0, 1.0, 0.00593, 1.0, 0.00593, 1.0, 0.00593, 1.0, 0.00593, 1.0, 0.008236, 1.0, 0.008236, 1.0, 0.008236, 1.0, 0.008236, 1.0, 0.01074, 1.0, 0.01074, 1.0, 0.01074, 1.0, 0.01074, 1.0, 0.01334, 1.0, 0.01334, 1.0, 0.0, 0.986, 0.0, 0.986, 0.0, 0.9887, 0.0, 0.9887, 0.0, 0.9887, 0.0, 0.9887, 0.0, 0.9914, 0.0, 0.9914, 0.0, 0.9914, 0.0, 0.9914, 0.0, 0.9938, 0.0, 0.9938, 0.0, 0.9938, 0.0, 0.9938, 0.0, 1.0, 0.0, 1.0, 0.0, 1.0, 0.0, 1.0, 0.00593, 1.0, 0.00593, 1.0, 0.00593, 1.0, 0.00593, 1.0, 0.008236, 1.0, 0.008236, 1.0, 0.008236, 1.0, 0.008236, 1.0, 0.01074, 1.0, 0.01074, 1.0, 0.01074, 1.0, 0.01074, 1.0, 0.01334, 1.0, 0.01334, 1.0, 0.01334, 1.0, 0.4581, 1.0, 0.4581, 1.0, 0.01339, 1.0, 0.01339, 1.0, 0.4581, 1.0, 0.4581, 1.0, 0.01344, 1.0, 0.01344, 1.0, 0.4581, 1.0, 0.4581, 1.0, 0.0135, 1.0, 0.0135, 1.0, 0.4581, 1.0, 0.4581, 1.0, 0.01356, 1.0, 0.01356, 1.0, 0.4581, 1.0, 0.4576, 1.0, 0.007543, 1.0, 0.007543, 1.0, 0.4576, 1.0, 0.4573, 1.0, 0.005213, 1.0, 0.005213, 1.0, 0.4573, 1.0, 0.4571, 1.0, 0.002665, 1.0, 0.002665, 1.0, 0.4571, 1.0, 0.4569, 1.0, 0.0, 1.0, 1.0, 0.0, 0.4453, 0.0, 0.4453, 0.0, 1.0, 0.0, 1.0, 0.0, 0.4453, 0.0, 0.4453, 0.0, 1.0, 0.0, 1.0, 0.0, 0.4453, 0.0, 0.4453, 0.0, 1.0, 0.0, 1.0, 0.0, 0.4453, 0.0, 0.4453, 0.0, 1.0, 0.0, 1.0, 0.0, 0.4453, 0.0, 0.4446, 0.0, 1.003, 0.003113, 1.003, 0.003113, 0.4446, 0.0, 0.4443, 0.0, 1.004, 0.004324, 1.004, 0.004324, 0.4443, 0.0, 0.444, 0.0, 1.006, 0.005638, 1.006, 0.005638, 0.444, 0.0, 0.4437, 0.0, 1.014, 0.0, 0.0, 1.0, 0.0, 0.0, 0.0, 0.00274, 0.0, 0.9973, 0.0, 0.9973, 0.0, 0.00274, 0.0, 0.005373, 0.0, 0.9946, 0.0, 0.9946, 0.0, 0.005373, 0.0, 0.007794, 0.0, 0.9922, 0.0, 0.9922, 0.0, 0.007794, 0.0, 0.01389, 0.0, 0.9861, 0.0, 0.9861, 0.0, 0.01389, 0.0, 0.01392, 0.0, 0.9861, 0.0, 0.9861, 0.0, 0.01392, 0.0, 0.01396, 0.0, 0.986, 0.0, 0.986, 0.0, 0.01396, 0.0, 0.01398, 0.0, 0.986, 0.0, 0.986, 0.0, 0.01398, 0.0, 0.01401, 0.0, 0.986, 0.01334, 0.0, 0.01334, 0.0, 0.01074, 0.0, 0.01074, 0.0, 0.01074, 0.0, 0.01074, 0.0, 0.008236, 0.0, 0.008236, 0.0, 0.008236, 0.0, 0.008236, 0.0, 0.00593, 0.0, 0.00593, 0.0, 0.00593, 0.0, 0.00593, 0.0, 0.0, 0.0, 0.0, 0.0, 0.0, 0.0, 0.0, 0.0, 0.0, 0.006226, 0.0, 0.006226, 0.0, 0.006226, 0.0, 0.006226, 0.0, 0.008648, 0.0, 0.008648, 0.0, 0.008648, 0.0, 0.008648, 0.0, 0.01128, 0.0, 0.01128, 0.0, 0.01128, 0.0, 0.01128, 0.0, 0.01401, 0.0, 0.01401, 0.01334, 0.0, 0.01334, 0.0, 0.01074, 0.0, 0.01074, 0.0, 0.01074, 0.0, 0.01074, 0.0, 0.008236, 0.0, 0.008236, 0.0, 0.008236, 0.0, 0.008236, 0.0, 0.00593, 0.0, 0.00593, 0.0, 0.00593, 0.0, 0.00593, 0.0, 0.0, 0.0, 0.0, 0.0, 0.0, 0.0, 0.0, 0.0, 0.0, 0.006226, 0.0, 0.006226, 0.0, 0.006226, 0.0, 0.006226, 0.0, 0.008648, 0.0, 0.008648, 0.0, 0.008648, 0.0, 0.008648, 0.0, 0.01128, 0.0, 0.01128, 0.0, 0.01128, 0.0, 0.01128, 0.0, 0.01401, 0.0, 0.01401, 1.014, 1.0, 0.7317, 1.0, 0.7304, 1.0, 1.006, 0.9944, 1.006, 0.9944, 0.7304, 1.0, 0.7291, 1.0, 1.004, 0.9957, 1.004, 0.9957, 0.7291, 1.0, 0.728, 1.0, 1.003, 0.9969, 1.003, 0.9969, 0.728, 1.0, 0.725, 1.0, 1.0, 1.0, 1.0, 1.0, 0.725, 1.0, 0.725, 1.0, 1.0, 1.0, 1.0, 1.0, 0.725, 1.0, 0.725, 1.0, 1.0, 1.0, 1.0, 1.0, 0.725, 1.0, 0.725, 1.0, 1.0, 1.0, 1.0, 1.0, 0.725, 1.0, 0.725, 1.0, 1.0, 1.0, 0.0, 0.0, 0.2834, 0.0, 0.2846, 0.0, 0.002664, 0.0, 0.002664, 0.0, 0.2846, 0.0, 0.2858, 0.0, 0.005212, 0.0, 0.005212, 0.0, 0.2858, 0.0, 0.2869, 0.0, 0.007542, 0.0, 0.007542, 0.0, 0.2869, 0.0, 0.2896, 0.0, 0.01356, 0.0, 0.01356, 0.0, 0.2896, 0.0, 0.2896, 0.0, 0.0135, 0.0, 0.0135, 0.0, 0.2896, 0.0, 0.2896, 0.0, 0.01344, 0.0, 0.01344, 0.0, 0.2896, 0.0, 0.2896, 0.0, 0.01339, 0.0, 0.01339, 0.0, 0.2896, 0.0, 0.2896, 0.0, 0.01334, 0.0, 1.0, 0.986, 1.0, 0.986, 1.006, 0.9944, 1.0, 0.9883, 1.0, 0.9883, 1.006, 0.9944, 1.004, 0.9957, 1.0, 0.9898, 1.0, 0.9898, 1.004, 0.9957, 1.003, 0.9969, 1.0, 0.9911, 1.0, 0.9911, 1.003, 0.9969, 1.0, 1.0, 1.0, 0.9955, 1.0, 0.9955, 1.0, 1.0, 1.0, 1.0, 1.0, 0.9968, 1.0, 0.9968, 1.0, 1.0, 1.0, 1.0, 1.0, 0.9984, 1.0, 0.9984, 1.0, 1.0, 1.0, 1.0, 1.0, 0.9996, 1.0, 0.9996, 1.0, 1.0, 1.0, 1.0, 1.0, 1.0, 1.0, 0.01401, 1.0, 0.01401, 1.0, 0.01174, 1.006, 0.005638, 1.006, 0.005638, 1.0, 0.01174, 1.0, 0.01021, 1.004, 0.004324, 1.004, 0.004324, 1.0, 0.01021, 1.0, 0.008954, 1.003, 0.003113, 1.003, 0.003113, 1.0, 0.008954, 1.0, 0.004515, 1.0, 0.0, 1.0, 0.0, 1.0, 0.004515, 1.0, 0.003214, 1.0, 0.0, 1.0, 0.0, 1.0, 0.003214, 1.0, 0.001605, 1.0, 0.0, 1.0, 0.0, 1.0, 0.001605, 1.0, 0.0004261, 1.0, 0.0, 1.0, 0.0, 1.0, 0.0004261, 1.0, 0.0, 1.0, 0.0, 0.0, 1.0, 0.0, 1.0, 0.4569, 1.0, 0.4551, 1.0, 1.0, 1.0, 0.8, 1.0, 0.8, 1.0, 1.0, 1.0, 0.8, 1.0, 0.6, 1.0, 0.6, 1.0, 0.8, 1.0, 0.6, 1.0, 0.4, 1.0, 0.4, 1.0, 0.6, 1.0, 0.4, 1.0, 0.2, 1.0, 0.2, 1.0, 0.4, 1.0, 0.0, 1.0, 0.2, 1.0, 0.2, 1.0, 0.0, 1.0, 0.2, 1.0, 0.4, 1.0, 0.4, 1.0, 0.2, 1.0, 0.4, 1.0, 0.6, 1.0, 0.6, 1.0, 0.4, 1.0, 0.6, 1.0, 0.8, 1.0, 0.8, 1.0, 0.6, 1.0, 1.0, 0.0, 0.8138, 0.0, 0.8138, 0.0, 1.0, 0.0, 0.8138, 0.0, 0.6276, 0.0, 0.6276, 0.0, 0.8138, 0.0, 0.4414, 0.0, 0.6276, 0.0, 0.6276, 0.0, 0.4414, 0.0, 0.6276, 0.0, 0.8138, 0.0, 0.8138, 0.0, 0.6276, 0.0, 0.2121, 0.4375, 0.2748, 0.07006, 0.2748, 0.0, 0.0, 0.0, 0.09309, 0.4375, 1.0, 0.0, 0.4414, 0.0, 0.4414, 0.07006, 0.2748, 0.07006, 0.2121, 0.4375, 0.2121, 0.5625, 0.4551, 0.9189, 0.7409, 0.9189, 0.7409, 1.0, 1.0, 1.0, 1.0, 0.7625, 0.8792, 0.7625, 0.8792, 0.2375, 1.0, 0.2375, 1.0, 0.6667, 1.0, 1.0, 1.0, 1.0, 1.0, 0.6667, 1.0, 0.5556, 1.0, 0.5877, 1.0, 0.5877, 1.0, 0.6667, 1.0, 0.6667, 1.0, 0.5556, 1.0, 0.2375, 1.0, 0.0, 1.0, 0.0, 1.0, 0.0, 1.0, 0.3333, 1.0, 0.2375, 0.0, 0.0, 0.0, 0.0, 0.0, 0.0, 0.0, 0.0])
me_plane.materials.append(None)
me_plane.update()
me_cube_001 = bpy.data.meshes.new('Cube.001')
me_cube_001.from_pydata([(-10.0, -10.0, -51.43), (-10.0, -10.0, 12.0), (-10.0, 10.0, -51.43), (-10.0, 10.0, 12.0), (10.0, -10.0, -51.43), (10.0, -10.0, 12.0), (10.0, 10.0, -51.43), (10.0, 10.0, 12.0)], [], [(0, 1, 3, 2), (2, 3, 7, 6), (6, 7, 5, 4), (4, 5, 1, 0), (2, 6, 4, 0), (7, 3, 1, 5)])
_uv = me_cube_001.uv_layers.new(name='UVMap')
_uv.uv.foreach_set('vector', [0.375, 0.0, 0.625, 0.0, 0.625, 0.25, 0.375, 0.25, 0.375, 0.25, 0.625, 0.25, 0.625, 0.5, 0.375, 0.5, 0.375, 0.5, 0.625, 0.5, 0.625, 0.75, 0.375, 0.75, 0.375, 0.75, 0.625, 0.75, 0.625, 1.0, 0.375, 1.0, 0.125, 0.5, 0.375, 0.5, 0.375, 0.75, 0.125, 0.75, 0.625, 0.5, 0.875, 0.5, 0.875, 0.75, 0.625, 0.75])
me_cube_001.update()
me_cube_002 = bpy.data.meshes.new('Cube.002')
me_cube_002.from_pydata([(-10.0, -34.01, -30.8), (-10.0, -34.01, 205.3), (-10.0, 10.0, -30.8), (-10.0, 10.0, 205.3), (10.0, -34.01, -30.8), (10.0, -34.01, 205.3), (10.0, 10.0, -30.8), (10.0, 10.0, 205.3)], [], [(0, 1, 3, 2), (2, 3, 7, 6), (6, 7, 5, 4), (4, 5, 1, 0), (2, 6, 4, 0), (7, 3, 1, 5)])
_uv = me_cube_002.uv_layers.new(name='UVMap')
_uv.uv.foreach_set('vector', [0.375, 0.0, 0.625, 0.0, 0.625, 0.25, 0.375, 0.25, 0.375, 0.25, 0.625, 0.25, 0.625, 0.5, 0.375, 0.5, 0.375, 0.5, 0.625, 0.5, 0.625, 0.75, 0.375, 0.75, 0.375, 0.75, 0.625, 0.75, 0.625, 1.0, 0.375, 1.0, 0.125, 0.5, 0.375, 0.5, 0.375, 0.75, 0.125, 0.75, 0.625, 0.5, 0.875, 0.5, 0.875, 0.75, 0.625, 0.75])
me_cube_002.update()
me_cube_003 = bpy.data.meshes.new('Cube.003')
me_cube_003.from_pydata([(-10.0, -10.0, -10.0), (-10.0, -10.0, 10.0), (-10.0, 10.0, -10.0), (-10.0, 10.0, 10.0), (10.0, -10.0, -10.0), (10.0, -10.0, 10.0), (10.0, 10.0, -10.0), (10.0, 10.0, 10.0)], [], [(0, 1, 3, 2), (2, 3, 7, 6), (6, 7, 5, 4), (4, 5, 1, 0), (2, 6, 4, 0), (7, 3, 1, 5)])
_uv = me_cube_003.uv_layers.new(name='UVMap')
_uv.uv.foreach_set('vector', [0.375, 0.0, 0.625, 0.0, 0.625, 0.25, 0.375, 0.25, 0.375, 0.25, 0.625, 0.25, 0.625, 0.5, 0.375, 0.5, 0.375, 0.5, 0.625, 0.5, 0.625, 0.75, 0.375, 0.75, 0.375, 0.75, 0.625, 0.75, 0.625, 1.0, 0.375, 1.0, 0.125, 0.5, 0.375, 0.5, 0.375, 0.75, 0.125, 0.75, 0.625, 0.5, 0.875, 0.5, 0.875, 0.75, 0.625, 0.75])
me_cube_003.update()
me_cube_004 = bpy.data.meshes.new('Cube.004')
me_cube_004.from_pydata([(-10.0, -10.0, -43.16), (-10.0, -10.0, 10.0), (-10.0, 10.0, -43.16), (-10.0, 10.0, 10.0), (10.0, -10.0, -43.16), (10.0, -10.0, 10.0), (10.0, 10.0, -43.16), (10.0, 10.0, 10.0)], [], [(0, 1, 3, 2), (2, 3, 7, 6), (6, 7, 5, 4), (4, 5, 1, 0), (2, 6, 4, 0), (7, 3, 1, 5)])
_uv = me_cube_004.uv_layers.new(name='UVMap')
_uv.uv.foreach_set('vector', [0.375, 0.0, 0.625, 0.0, 0.625, 0.25, 0.375, 0.25, 0.375, 0.25, 0.625, 0.25, 0.625, 0.5, 0.375, 0.5, 0.375, 0.5, 0.625, 0.5, 0.625, 0.75, 0.375, 0.75, 0.375, 0.75, 0.625, 0.75, 0.625, 1.0, 0.375, 1.0, 0.125, 0.5, 0.375, 0.5, 0.375, 0.75, 0.125, 0.75, 0.625, 0.5, 0.875, 0.5, 0.875, 0.75, 0.625, 0.75])
me_cube_004.update()
me_plane_001 = bpy.data.meshes.new('Plane.001')
me_plane_001.from_pydata([(-21.0, -20.0, 5.1), (-21.0, 20.0, 5.1), (21.0, -20.0, 5.1), (21.0, 20.0, 5.1), (22.48, -21.41, 5.1), (22.48, 21.41, 5.1), (22.48, -20.02, 5.1), (22.48, 19.98, 5.1), (28.98, -21.41, 5.1), (28.98, -20.02, 5.1), (28.98, 19.98, 5.1), (28.98, 21.41, 5.1), (-7.0, 2.707, 12.1), (-7.0, -5.707, 12.1), (1.834, 2.707, 12.1), (22.48, 21.41, 12.1), (22.48, -21.41, 12.1), (22.48, -20.02, 12.1), (22.48, 19.98, 12.1), (1.834, -5.707, 12.1), (28.98, -21.41, 12.1), (28.98, -20.02, 12.1), (28.98, 21.41, 12.1), (28.98, 19.98, 12.1), (-7.0, 2.707, 13.1), (-7.0, -5.707, 13.1), (1.834, 2.707, 13.1), (22.48, -20.02, 13.1), (22.48, 19.98, 13.1), (1.834, -5.707, 13.1), (28.98, -20.02, 13.1), (28.98, 19.98, 13.1), (22.48, -14.68, 5.1), (22.48, 14.65, 5.1), (21.0, -14.67, 5.1), (21.0, 14.67, 5.1), (22.48, -14.68, 12.1), (22.48, 14.65, 12.1), (22.48, -14.68, 13.1), (22.48, 14.65, 13.1), (28.98, 14.65, 12.1), (28.98, 19.98, 12.1), (28.98, -20.02, 12.1), (28.98, -20.02, 13.1), (28.98, 14.65, 13.1), (28.98, 19.98, 13.1), (28.98, -14.68, 12.1), (28.98, -14.68, 13.1), (-21.0, 20.0, 12.1), (-21.0, -20.0, 12.1), (21.0, 20.0, 12.1), (21.0, 14.67, 12.1), (-21.0, 20.0, 13.1), (21.0, 20.0, 13.1), (-21.0, -20.0, 13.1), (21.0, -20.0, 12.1), (21.0, -14.67, 12.1), (21.0, -20.0, 13.1), (10.5, -20.0, 5.1), (-2.46, -20.0, 5.1), (-10.5, -20.0, 5.1), (10.5, -20.0, 12.1), (-2.46, -20.0, 12.1), (-10.5, -20.0, 12.1), (10.5, -20.0, 8.433), (10.5, -20.0, 9.767), (-2.46, -20.0, 8.433), (-2.46, -20.0, 9.767), (10.5, -18.03, 3.1), (-2.46, -18.03, 3.1), (10.5, -18.03, 5.933), (-2.46, -18.03, 5.933), (10.5, -19.01, 4.1), (-2.46, -19.01, 4.1), (10.5, -18.03, 3.1), (-2.46, -18.03, 3.1), (10.5, -19.01, 4.1), (-2.46, -19.01, 4.1), (10.5, -19.5, 3.1), (-2.46, -19.5, 3.1), (10.5, -20.0, 3.1), (-2.46, -20.0, 3.1), (-7.0, 20.0, 5.1), (7.0, 20.0, 5.1), (-7.0, 20.0, 12.1), (7.0, 20.0, 12.1), (-7.0, 20.0, 8.35), (-7.0, 20.0, 10.35), (7.0, 20.0, 8.35), (7.0, 20.0, 10.35), (-7.0, 18.03, 3.1), (7.0, 18.03, 3.1), (-7.0, 18.03, 6.85), (7.0, 18.03, 6.85), (7.0, 19.01, 4.1), (-7.0, 19.01, 4.1), (-7.0, 19.5, 3.1), (7.0, 19.5, 3.1), (7.0, 20.0, 3.1), (-7.0, 20.0, 3.1), (-21.0, 10.0, 5.1), (-21.0, 0.0, 5.1), (-21.0, -10.0, 5.1), (-21.0, 10.0, 12.1), (-21.0, 0.0, 12.1), (-21.0, -10.0, 12.1), (-21.0, 20.0, 8.933), (-21.0, 20.0, 9.767), (-21.0, 10.0, 8.933), (-21.0, 10.0, 9.767), (-21.0, -20.0, 9.767), (-21.0, -20.0, 8.933), (-21.0, -10.0, 8.933), (-21.0, -10.0, 9.767), (-20.01, -10.0, 5.1), (-20.01, -20.0, 5.1), (-20.01, -20.0, 7.433), (-20.01, 20.0, 5.1), (-20.01, 10.0, 5.1), (-20.01, 20.0, 7.433), (-20.01, 10.0, 7.433), (-20.01, -10.0, 7.433), (-21.0, -10.0, 3.6), (-21.0, -20.0, 3.6), (-21.0, 20.0, 3.6), (-21.0, 10.0, 3.6), (-20.01, -10.0, 3.6), (-20.01, -20.0, 3.6), (-20.01, 20.0, 3.6), (-20.01, 10.0, 3.6), (21.0, -20.0, 8.933), (21.0, -20.0, 9.767), (21.0, -14.67, 8.933), (21.0, -14.67, 9.767), (21.0, 20.0, 9.767), (21.0, 20.0, 8.933), (21.0, 14.67, 8.933), (21.0, 14.67, 9.767), (20.01, 14.67, 5.1), (20.01, 20.0, 5.1), (20.01, 20.0, 7.433), (20.01, -20.0, 5.1), (20.01, -14.67, 5.1), (20.01, -20.0, 7.433), (20.01, -14.67, 7.433), (20.01, 14.67, 7.433), (21.0, 14.67, 3.6), (21.0, 20.0, 3.6), (21.0, -20.0, 3.6), (21.0, -14.67, 3.6), (20.01, 14.67, 3.6), (20.01, 20.0, 3.6), (20.01, -20.0, 3.6), (20.01, -14.67, 3.6), (-22.48, 20.81, 5.1), (-21.88, 21.41, 5.1), (-22.05, 21.0, 5.1), (-22.47, 20.93, 5.1), (-22.44, 21.04, 5.1), (-22.38, 21.15, 5.1), (-22.31, 21.24, 5.1), (-22.22, 21.31, 5.1), (-22.11, 21.37, 5.1), (-22.0, 21.4, 5.1), (-21.88, -21.41, 5.1), (-22.48, -20.81, 5.1), (-22.05, -21.0, 5.1), (-22.0, -21.4, 5.1), (-22.11, -21.37, 5.1), (-22.22, -21.31, 5.1), (-22.31, -21.24, 5.1), (-22.38, -21.15, 5.1), (-22.44, -21.04, 5.1), (-22.47, -20.93, 5.1), (-22.48, 20.81, 12.1), (-21.88, 21.41, 12.1), (-22.47, 20.93, 12.1), (-22.44, 21.04, 12.1), (-22.38, 21.15, 12.1), (-22.31, 21.24, 12.1), (-22.22, 21.31, 12.1), (-22.11, 21.37, 12.1), (-22.0, 21.4, 12.1), (-22.48, -20.81, 12.1), (-21.88, -21.41, 12.1), (-22.47, -20.93, 12.1), (-22.44, -21.04, 12.1), (-22.38, -21.15, 12.1), (-22.31, -21.24, 12.1), (-22.22, -21.31, 12.1), (-22.11, -21.37, 12.1), (-22.0, -21.4, 12.1), (-22.48, 20.81, 12.5), (-21.87, 20.82, 13.1), (-21.88, 21.41, 12.5), (-22.47, 20.82, 12.62), (-22.44, 20.82, 12.73), (-22.38, 20.82, 12.83), (-22.3, 20.82, 12.92), (-22.47, 20.93, 12.5), (-22.44, 20.93, 12.62), (-22.41, 20.93, 12.73), (-22.36, 20.93, 12.83), (-22.29, 20.93, 12.91), (-22.44, 21.04, 12.5), (-22.4, 21.04, 12.61), (-22.37, 21.04, 12.72), (-22.33, 21.03, 12.82), (-22.27, 21.03, 12.89), (-22.38, 21.15, 12.5), (-22.36, 21.14, 12.61), (-22.33, 21.13, 12.72), (-22.3, 21.12, 12.81), (-22.25, 21.11, 12.87), (-22.23, 21.16, 12.85), (-21.87, 20.94, 13.09), (-21.87, 21.05, 13.05), (-21.87, 21.15, 13.0), (-21.88, 21.24, 12.92), (-21.99, 20.82, 13.09), (-21.99, 20.94, 13.05), (-21.99, 21.05, 13.02), (-21.99, 21.15, 12.98), (-21.99, 21.23, 12.91), (-22.1, 20.82, 13.05), (-22.1, 20.93, 13.02), (-22.1, 21.04, 12.99), (-22.1, 21.14, 12.95), (-22.09, 21.21, 12.89), (-22.21, 20.82, 13.0), (-22.2, 20.93, 12.97), (-22.2, 21.04, 12.95), (-22.18, 21.12, 12.92), (-22.18, 21.19, 12.87), (-22.0, 21.4, 12.5), (-22.11, 21.37, 12.5), (-22.22, 21.31, 12.5), (-22.31, 21.24, 12.5), (-21.88, 21.4, 12.62), (-22.0, 21.37, 12.61), (-22.11, 21.34, 12.61), (-22.21, 21.29, 12.61), (-22.3, 21.23, 12.61), (-21.88, 21.37, 12.73), (-22.0, 21.33, 12.72), (-22.1, 21.3, 12.72), (-22.2, 21.26, 12.72), (-22.28, 21.21, 12.72), (-21.88, 21.31, 12.83), (-21.99, 21.29, 12.83), (-22.1, 21.26, 12.82), (-22.19, 21.23, 12.81), (-22.25, 21.19, 12.8), (-21.88, -21.41, 12.5), (-21.87, -20.82, 13.1), (-22.48, -20.81, 12.5), (-21.88, -21.4, 12.62), (-21.88, -21.37, 12.73), (-21.88, -21.31, 12.83), (-21.88, -21.24, 12.92), (-22.0, -21.4, 12.5), (-22.0, -21.37, 12.62), (-22.0, -21.34, 12.73), (-21.99, -21.29, 12.83), (-21.99, -21.23, 12.91), (-22.11, -21.37, 12.5), (-22.11, -21.33, 12.61), (-22.1, -21.3, 12.72), (-22.1, -21.27, 12.82), (-22.09, -21.21, 12.89), (-22.22, -21.31, 12.5), (-22.21, -21.29, 12.61), (-22.2, -21.26, 12.72), (-22.19, -21.23, 12.81), (-22.18, -21.19, 12.87), (-22.23, -21.16, 12.85), (-21.99, -20.82, 13.09), (-22.1, -20.82, 13.05), (-22.21, -20.82, 13.0), (-22.3, -20.82, 12.92), (-21.87, -20.94, 13.09), (-21.99, -20.94, 13.05), (-22.1, -20.93, 13.02), (-22.2, -20.93, 12.98), (-22.29, -20.93, 12.91), (-21.87, -21.05, 13.05), (-21.99, -21.04, 13.02), (-22.1, -21.04, 12.99), (-22.2, -21.04, 12.95), (-22.27, -21.03, 12.89), (-21.87, -21.15, 13.0), (-21.99, -21.14, 12.97), (-22.1, -21.13, 12.95), (-22.18, -21.12, 12.92), (-22.25, -21.11, 12.87), (-22.47, -20.93, 12.5), (-22.44, -21.04, 12.5), (-22.38, -21.15, 12.5), (-22.31, -21.24, 12.5), (-22.47, -20.82, 12.62), (-22.44, -20.93, 12.61), (-22.41, -21.04, 12.61), (-22.36, -21.14, 12.61), (-22.3, -21.23, 12.61), (-22.44, -20.82, 12.73), (-22.4, -20.93, 12.72), (-22.37, -21.04, 12.72), (-22.33, -21.13, 12.72), (-22.28, -21.21, 12.72), (-22.38, -20.82, 12.83), (-22.36, -20.93, 12.83), (-22.33, -21.03, 12.82), (-22.3, -21.12, 12.81), (-22.25, -21.19, 12.8), (22.48, 20.81, 13.1), (22.48, 21.41, 12.5), (22.48, 20.93, 13.09), (22.48, 21.04, 13.05), (22.48, 21.15, 13.0), (22.48, 21.24, 12.92), (22.48, 21.31, 12.83), (22.48, 21.37, 12.73), (22.48, 21.4, 12.62), (22.48, -20.81, 13.1), (22.48, -21.41, 12.5), (22.48, -20.93, 13.09), (22.48, -21.04, 13.05), (22.48, -21.15, 13.0), (22.48, -21.24, 12.92), (22.48, -21.31, 12.83), (22.48, -21.37, 12.73), (22.48, -21.4, 12.62), (28.98, -20.81, 13.1), (28.98, -21.41, 12.5), (28.98, -20.93, 13.09), (28.98, -21.04, 13.05), (28.98, -21.15, 13.0), (28.98, -21.24, 12.92), (28.98, -21.31, 12.83), (28.98, -21.37, 12.73), (28.98, -21.4, 12.62), (28.98, 21.41, 12.5), (28.98, 20.81, 13.1), (28.98, 21.4, 12.62), (28.98, 21.37, 12.73), (28.98, 21.31, 12.83), (28.98, 21.24, 12.92), (28.98, 21.15, 13.0), (28.98, 21.04, 13.05), (28.98, 20.93, 13.09)], [], [(32, 6, 4, 2, 34), (5, 11, 10, 7), (15, 175, 194, 315), (2, 4, 164, 166, 0, 60, 59, 58), (154, 165, 183, 174), (6, 9, 8, 4), (39, 37, 40, 44), (18, 23, 31, 28), (54, 52, 193, 254), (23, 22, 341, 343, 344, 345, 346, 347, 348, 349, 342, 31), (5, 155, 175, 15), (133, 131, 55, 56), (0, 166, 165, 154, 156, 1, 100, 101, 102), (8, 9, 21, 20), (10, 11, 22, 23), (33, 7, 18, 37), (4, 8, 20, 16), (9, 6, 17, 21), (7, 10, 23, 18), (109, 107, 48, 103), (174, 183, 255, 192), (11, 5, 15, 22), (82, 86, 87, 84, 48, 107, 106, 1), (4, 16, 184, 164), (21, 17, 27, 30), (22, 15, 315, 341), (314, 53, 57, 323, 27, 38, 39, 28), (254, 323, 57, 54), (52, 53, 314, 193), (20, 21, 30, 332, 334, 335, 336, 337, 338, 339, 340, 333), (16, 20, 333, 324), (27, 323, 332, 30), (184, 16, 324, 253), (6, 32, 36, 17), (33, 37, 51, 137, 136, 35), (134, 137, 51, 50), (37, 36, 56, 51), (7, 33, 35, 3, 5), (56, 36, 32, 34, 132, 133), (63, 60, 0, 111, 110, 49), (29, 26, 14, 19), (314, 28, 31, 342), (25, 29, 19, 13), (36, 37, 39, 38), (37, 18, 41, 40), (44, 40, 41, 45), (42, 46, 47, 43), (17, 36, 46, 42), (28, 39, 44, 45), (38, 27, 43, 47), (18, 28, 45, 41), (36, 38, 47, 46), (27, 17, 42, 43), (12, 13, 49, 105, 104, 103, 48), (14, 12, 48, 84, 85, 50), (14, 50, 51), (24, 26, 53, 52), (25, 24, 52, 54), (19, 56, 55), (19, 14, 51, 56), (29, 25, 54, 57), (13, 19, 55, 61, 62, 63, 49), (26, 29, 57, 53), (26, 24, 12, 14), (24, 25, 13, 12), (55, 131, 130, 2, 58, 64, 65, 61), (64, 58, 72, 68, 70), (62, 67, 66, 59, 60, 63), (61, 65, 67, 62), (65, 64, 66, 67), (70, 68, 69, 71), (66, 64, 70, 71), (72, 73, 77, 76), (59, 66, 71, 69, 73), (58, 59, 73, 72), (76, 77, 81, 80), (68, 72, 76, 74), (69, 68, 74, 75), (73, 69, 75, 77), (80, 81, 79, 78), (74, 76, 80, 78), (77, 75, 79, 81), (75, 74, 78, 79), (86, 88, 89, 87), (87, 89, 85, 84), (83, 88, 93, 91, 94), (88, 83, 3, 135, 134, 50, 85, 89), (90, 91, 93, 92), (95, 94, 98, 99), (88, 86, 92, 93), (86, 82, 95, 90, 92), (82, 83, 94, 95), (99, 98, 97, 96), (94, 91, 97, 98), (91, 90, 96, 97), (90, 95, 99, 96), (110, 113, 105, 49), (102, 101, 104, 105, 113, 112), (101, 100, 108, 109, 103, 104), (108, 100, 118, 120), (108, 106, 107, 109), (106, 108, 120, 119), (111, 112, 113, 110), (118, 117, 119, 120), (115, 114, 121, 116), (0, 102, 122, 123), (115, 0, 123, 127), (1, 106, 119, 117), (112, 111, 116, 121), (102, 112, 121, 114), (111, 0, 115, 116), (123, 122, 126, 127), (125, 124, 128, 129), (100, 1, 124, 125), (118, 100, 125, 129), (1, 117, 128, 124), (117, 118, 129, 128), (102, 114, 126, 122), (114, 115, 127, 126), (35, 136, 145, 138), (132, 130, 131, 133), (136, 135, 140, 145), (135, 136, 137, 134), (142, 141, 143, 144), (139, 138, 145, 140), (141, 142, 153, 152), (130, 132, 144, 143), (132, 34, 142, 144), (2, 130, 143, 141), (2, 141, 152, 148), (135, 3, 139, 140), (147, 146, 150, 151), (149, 148, 152, 153), (139, 3, 147, 151), (138, 139, 151, 150), (3, 35, 146, 147), (142, 34, 149, 153), (35, 138, 150, 146), (34, 2, 148, 149), (154, 157, 156), (157, 158, 156), (158, 159, 156), (159, 160, 156), (160, 161, 156), (161, 162, 156), (162, 163, 156), (163, 155, 156), (164, 167, 166), (167, 168, 166), (168, 169, 166), (169, 170, 166), (170, 171, 166), (171, 172, 166), (172, 173, 166), (173, 165, 166), (192, 195, 200, 199), (195, 196, 201, 200), (196, 197, 202, 201), (197, 198, 203, 202), (199, 200, 205, 204), (200, 201, 206, 205), (201, 202, 207, 206), (202, 203, 208, 207), (204, 205, 210, 209), (205, 206, 211, 210), (206, 207, 212, 211), (207, 208, 213, 212), (209, 210, 242, 237), (210, 211, 247, 242), (211, 212, 252, 247), (212, 213, 214, 252), (193, 215, 220, 219), (215, 216, 221, 220), (216, 217, 222, 221), (217, 218, 223, 222), (219, 220, 225, 224), (220, 221, 226, 225), (221, 222, 227, 226), (222, 223, 228, 227), (224, 225, 230, 229), (225, 226, 231, 230), (226, 227, 232, 231), (227, 228, 233, 232), (229, 230, 203, 198), (230, 231, 208, 203), (231, 232, 213, 208), (232, 233, 214, 213), (194, 234, 239, 238), (234, 235, 240, 239), (235, 236, 241, 240), (236, 237, 242, 241), (238, 239, 244, 243), (239, 240, 245, 244), (240, 241, 246, 245), (241, 242, 247, 246), (243, 244, 249, 248), (244, 245, 250, 249), (245, 246, 251, 250), (246, 247, 252, 251), (248, 249, 223, 218), (249, 250, 228, 223), (250, 251, 233, 228), (251, 252, 214, 233), (253, 256, 261, 260), (256, 257, 262, 261), (257, 258, 263, 262), (258, 259, 264, 263), (260, 261, 266, 265), (261, 262, 267, 266), (262, 263, 268, 267), (263, 264, 269, 268), (265, 266, 271, 270), (266, 267, 272, 271), (267, 268, 273, 272), (268, 269, 274, 273), (270, 271, 303, 298), (271, 272, 308, 303), (272, 273, 313, 308), (273, 274, 275, 313), (254, 276, 281, 280), (276, 277, 282, 281), (277, 278, 283, 282), (278, 279, 284, 283), (280, 281, 286, 285), (281, 282, 287, 286), (282, 283, 288, 287), (283, 284, 289, 288), (285, 286, 291, 290), (286, 287, 292, 291), (287, 288, 293, 292), (288, 289, 294, 293), (290, 291, 264, 259), (291, 292, 269, 264), (292, 293, 274, 269), (293, 294, 275, 274), (255, 295, 300, 299), (295, 296, 301, 300), (296, 297, 302, 301), (297, 298, 303, 302), (299, 300, 305, 304), (300, 301, 306, 305), (301, 302, 307, 306), (302, 303, 308, 307), (304, 305, 310, 309), (305, 306, 311, 310), (306, 307, 312, 311), (307, 308, 313, 312), (309, 310, 284, 279), (310, 311, 289, 284), (311, 312, 294, 289), (312, 313, 275, 294), (255, 183, 185, 295), (295, 185, 186, 296), (296, 186, 187, 297), (297, 187, 188, 298), (298, 188, 189, 270), (270, 189, 190, 265), (265, 190, 191, 260), (260, 191, 184, 253), (164, 184, 191, 167), (167, 191, 190, 168), (168, 190, 189, 169), (169, 189, 188, 170), (170, 188, 187, 171), (171, 187, 186, 172), (172, 186, 185, 173), (173, 185, 183, 165), (175, 155, 163, 182), (182, 163, 162, 181), (181, 162, 161, 180), (180, 161, 160, 179), (179, 160, 159, 178), (178, 159, 158, 177), (177, 158, 157, 176), (176, 157, 154, 174), (192, 255, 299, 195), (195, 299, 304, 196), (196, 304, 309, 197), (197, 309, 279, 198), (198, 279, 278, 229), (229, 278, 277, 224), (224, 277, 276, 219), (219, 276, 254, 193), (193, 314, 316, 215), (215, 316, 317, 216), (216, 317, 318, 217), (217, 318, 319, 218), (218, 319, 320, 248), (248, 320, 321, 243), (243, 321, 322, 238), (238, 322, 315, 194), (324, 333, 340, 331), (331, 340, 339, 330), (330, 339, 338, 329), (329, 338, 337, 328), (328, 337, 336, 327), (327, 336, 335, 326), (326, 335, 334, 325), (325, 334, 332, 323), (341, 315, 322, 343), (343, 322, 321, 344), (344, 321, 320, 345), (345, 320, 319, 346), (346, 319, 318, 347), (347, 318, 317, 348), (348, 317, 316, 349), (349, 316, 314, 342), (253, 324, 331, 256), (256, 331, 330, 257), (257, 330, 329, 258), (258, 329, 328, 259), (259, 328, 327, 290), (290, 327, 326, 285), (285, 326, 325, 280), (280, 325, 323, 254), (194, 175, 182, 234), (234, 182, 181, 235), (235, 181, 180, 236), (236, 180, 179, 237), (237, 179, 178, 209), (209, 178, 177, 204), (204, 177, 176, 199), (199, 176, 174, 192), (1, 156, 155, 5, 3, 83, 82)])
_uv = me_plane_001.uv_layers.new(name='UVMap')
_uv.uv.foreach_set('vector', [1.0, 0.4444, 1.0, 0.3333, 1.0, 0.0, 1.0, 0.0, 1.0, 0.3333, 1.0, 1.0, 1.0, 1.0, 1.0, 0.6667, 1.0, 0.6667, 1.0, 1.0, 0.01334, 1.0, 0.01334, 1.0, 1.0, 1.0, 1.0, 0.0, 1.0, 0.0, 0.01334, 0.0, 0.0, 0.0, 0.0, 0.0, 0.25, 0.0, 0.5, 0.0, 0.75, 0.0, 0.0, 0.986, 0.0, 0.01401, 0.0, 0.01401, 0.0, 0.986, 1.0, 0.3333, 1.0, 0.3333, 1.0, 0.0, 1.0, 0.0, 1.0, 0.6222, 1.0, 0.5556, 1.0, 0.5556, 1.0, 0.6222, 1.0, 0.6667, 1.0, 0.6667, 1.0, 0.6667, 1.0, 0.6667, 0.0, 0.0, 0.0, 1.0, 0.0, 1.0, 0.0, 0.0, 1.0, 0.6667, 1.0, 1.0, 1.0, 1.0, 1.0, 0.9991, 1.0, 0.9965, 1.0, 0.9922, 1.0, 0.9864, 1.0, 0.938, 1.0, 0.9139, 1.0, 0.8877, 1.0, 0.8605, 1.0, 0.6667, 1.0, 1.0, 0.01334, 1.0, 0.01334, 1.0, 1.0, 1.0, 1.0, 0.3333, 1.0, 0.0, 1.0, 0.0, 1.0, 0.3333, 0.0, 0.0, 0.0, 0.0, 0.0, 0.01401, 0.0, 0.986, 0.0, 1.0, 0.0, 1.0, 0.0, 0.75, 0.0, 0.5, 0.0, 0.25, 1.0, 0.0, 1.0, 0.3333, 1.0, 0.3333, 1.0, 0.0, 1.0, 0.6667, 1.0, 1.0, 1.0, 1.0, 1.0, 0.6667, 1.0, 0.5556, 1.0, 0.6667, 1.0, 0.6667, 1.0, 0.5556, 1.0, 0.0, 1.0, 0.0, 1.0, 0.0, 1.0, 0.0, 1.0, 0.3333, 1.0, 0.3333, 1.0, 0.3333, 1.0, 0.3333, 1.0, 0.6667, 1.0, 0.6667, 1.0, 0.6667, 1.0, 0.6667, 0.0, 0.75, 0.0, 1.0, 0.0, 1.0, 0.0, 0.75, 0.0, 0.986, 0.0, 0.01401, 0.0, 0.01401, 0.0, 0.986, 1.0, 1.0, 1.0, 1.0, 1.0, 1.0, 1.0, 1.0, 0.3333, 1.0, 0.3333, 1.0, 0.3333, 1.0, 0.3333, 1.0, 0.0, 1.0, 0.0, 1.0, 0.0, 1.0, 0.0, 1.0, 1.0, 0.0, 1.0, 0.0, 0.01334, 0.0, 0.01334, 0.0, 1.0, 0.3333, 1.0, 0.3333, 1.0, 0.3333, 1.0, 0.3333, 1.0, 1.0, 1.0, 1.0, 1.0, 1.0, 1.0, 1.0, 1.0, 0.8605, 0.0, 0.0, 1.0, 0.0, 1.0, 0.1431, 1.0, 0.3333, 1.0, 0.3778, 1.0, 0.6222, 1.0, 0.6667, 0.0, 0.0, 1.014, 0.0, 1.0, 0.0, 0.0, 0.0, 0.0, 1.0, 1.0, 1.0, 1.014, 1.0, 0.0, 1.0, 1.0, 0.0, 1.0, 0.3333, 1.0, 0.3333, 1.0, 0.1431, 1.0, 0.1152, 1.0, 0.08832, 1.0, 0.06359, 1.0, 0.01397, 1.0, 0.008038, 1.0, 0.00363, 1.0, 0.0009165, 1.0, 0.0, 1.0, 0.0, 1.0, 0.0, 1.0, 0.0, 1.0, 0.0, 1.0, 0.3333, 1.0, 0.1431, 1.0, 0.1431, 1.0, 0.3333, 0.01334, 0.0, 1.0, 0.0, 1.0, 0.0, 0.01334, 0.0, 1.0, 0.3333, 1.0, 0.4444, 1.0, 0.4444, 1.0, 0.3333, 1.0, 0.5556, 1.0, 0.5556, 1.0, 0.6667, 1.0, 0.6667, 1.0, 0.6667, 1.0, 0.6667, 1.0, 1.0, 1.0, 0.6667, 1.0, 0.6667, 1.0, 1.0, 1.0, 0.5556, 1.0, 0.4444, 1.0, 0.3333, 1.0, 0.6667, 1.0, 0.6667, 1.0, 0.5556, 1.0, 0.6667, 1.0, 1.0, 1.0, 1.0, 1.0, 0.3333, 1.0, 0.4444, 1.0, 0.4444, 1.0, 0.3333, 1.0, 0.3333, 1.0, 0.3333, 0.25, 0.0, 0.25, 0.0, 0.0, 0.0, 0.0, 0.0, 0.0, 0.0, 0.0, 0.0, 0.3091, 0.0, 0.2462, 0.0, 0.5553, 0.8578, 0.5553, 0.1422, 1.0, 0.8605, 1.0, 0.6667, 1.0, 0.6667, 1.0, 0.8605, 0.2462, 0.0, 0.3091, 0.0, 0.5553, 0.4485, 0.4447, 0.4468, 1.0, 0.4444, 1.0, 0.5556, 1.0, 0.6222, 1.0, 0.3778, 1.0, 0.5556, 1.0, 0.6667, 1.0, 0.6667, 1.0, 0.5556, 1.0, 0.6222, 1.0, 0.5556, 1.0, 0.6667, 1.0, 0.6667, 1.0, 0.3333, 1.0, 0.4444, 1.0, 0.3778, 1.0, 0.3333, 1.0, 0.3333, 1.0, 0.4444, 1.0, 0.4444, 1.0, 0.3333, 1.0, 0.6667, 1.0, 0.6222, 1.0, 0.6222, 1.0, 0.6667, 1.0, 0.3778, 1.0, 0.3333, 1.0, 0.3333, 1.0, 0.3778, 1.0, 0.6667, 1.0, 0.6667, 1.0, 0.6667, 1.0, 0.6667, 1.0, 0.4444, 1.0, 0.3778, 1.0, 0.3778, 1.0, 0.4444, 1.0, 0.3333, 1.0, 0.3333, 1.0, 0.3333, 1.0, 0.3333, 0.4447, 0.5532, 0.4447, 0.4468, 0.0, 0.0, 0.0, 0.25, 0.0, 0.5, 0.0, 0.75, 0.0, 1.0, 0.5553, 0.5515, 0.4447, 0.5532, 0.0, 1.0, 0.3333, 1.0, 0.6667, 1.0, 1.0, 1.0, 0.5553, 0.5515, 1.0, 1.0, 1.0, 0.6667, 0.1985, 0.0, 0.2462, 0.0, 0.0, 0.0, 0.0, 0.0, 0.2462, 0.0, 0.1985, 0.0, 0.0, 0.0, 0.0, 0.0, 0.5553, 0.1422, 1.0, 0.3333, 1.0, 0.0, 0.5553, 0.1422, 0.5553, 0.8578, 1.0, 0.6667, 1.0, 0.3333, 0.3091, 0.0, 0.2462, 0.0, 0.0, 0.0, 1.0, 0.0, 0.4447, 0.4468, 0.5553, 0.4485, 1.0, 0.0, 0.75, 0.0, 0.5, 0.0, 0.25, 0.0, 0.0, 0.0, 0.2462, 0.0, 0.3091, 0.0, 1.0, 0.0, 0.0, 0.0, 0.2462, 0.0, 0.1985, 0.0, 0.4447, 0.5532, 0.5553, 0.5515, 0.1985, 0.0, 0.2462, 0.0, 0.4447, 0.4468, 0.4447, 0.5532, 1.0, 0.0, 1.0, 0.0, 1.0, 0.0, 1.0, 0.0, 0.75, 0.0, 0.75, 0.0, 0.75, 0.0, 0.75, 0.0, 0.75, 0.0, 0.75, 0.0, 0.75, 0.0, 0.75, 0.0, 0.75, 0.0, 0.5, 0.0, 0.5, 0.0, 0.5, 0.0, 0.5, 0.0, 0.25, 0.0, 0.25, 0.0, 0.75, 0.0, 0.75, 0.0, 0.5, 0.0, 0.5, 0.0, 0.75, 0.0, 0.75, 0.0, 0.5, 0.0, 0.5, 0.0, 0.75, 0.0, 0.75, 0.0, 0.5, 0.0, 0.5, 0.0, 0.5, 0.0, 0.75, 0.0, 0.75, 0.0, 0.5, 0.0, 0.75, 0.0, 0.5, 0.0, 0.5, 0.0, 0.75, 0.0, 0.5, 0.0, 0.5, 0.0, 0.5, 0.0, 0.5, 0.0, 0.5, 0.0, 0.75, 0.0, 0.5, 0.0, 0.5, 0.0, 0.75, 0.0, 0.75, 0.0, 0.5, 0.0, 0.5, 0.0, 0.75, 0.0, 0.75, 0.0, 0.75, 0.0, 0.75, 0.0, 0.75, 0.0, 0.5, 0.0, 0.75, 0.0, 0.75, 0.0, 0.5, 0.0, 0.5, 0.0, 0.5, 0.0, 0.5, 0.0, 0.5, 0.0, 0.75, 0.0, 0.5, 0.0, 0.5, 0.0, 0.75, 0.0, 0.75, 0.0, 0.75, 0.0, 0.75, 0.0, 0.75, 0.0, 0.5, 0.0, 0.5, 0.0, 0.5, 0.0, 0.5, 0.0, 0.5, 0.0, 0.75, 0.0, 0.75, 0.0, 0.5, 0.0, 0.3333, 1.0, 0.6667, 1.0, 0.6667, 1.0, 0.3333, 1.0, 0.3333, 1.0, 0.6667, 1.0, 0.6667, 1.0, 0.3333, 1.0, 0.6667, 1.0, 0.6667, 1.0, 0.6667, 1.0, 0.6667, 1.0, 0.6667, 1.0, 0.6667, 1.0, 0.6667, 1.0, 1.0, 1.0, 1.0, 1.0, 1.0, 1.0, 1.0, 1.0, 0.6667, 1.0, 0.6667, 1.0, 0.3333, 1.0, 0.6667, 1.0, 0.6667, 1.0, 0.3333, 1.0, 0.3333, 1.0, 0.6667, 1.0, 0.6667, 1.0, 0.3333, 1.0, 0.6667, 1.0, 0.3333, 1.0, 0.3333, 1.0, 0.6667, 1.0, 0.3333, 1.0, 0.3333, 1.0, 0.3333, 1.0, 0.3333, 1.0, 0.3333, 1.0, 0.3333, 1.0, 0.6667, 1.0, 0.6667, 1.0, 0.3333, 1.0, 0.3333, 1.0, 0.6667, 1.0, 0.6667, 1.0, 0.3333, 1.0, 0.6667, 1.0, 0.6667, 1.0, 0.6667, 1.0, 0.6667, 1.0, 0.6667, 1.0, 0.3333, 1.0, 0.3333, 1.0, 0.6667, 1.0, 0.3333, 1.0, 0.3333, 1.0, 0.3333, 1.0, 0.3333, 1.0, 0.0, 0.0, 0.0, 0.25, 0.0, 0.25, 0.0, 0.0, 0.0, 0.25, 0.0, 0.5, 0.0, 0.5, 0.0, 0.25, 0.0, 0.25, 0.0, 0.25, 0.0, 0.5, 0.0, 0.75, 0.0, 0.75, 0.0, 0.75, 0.0, 0.75, 0.0, 0.5, 0.0, 0.75, 0.0, 0.75, 0.0, 0.75, 0.0, 0.75, 0.0, 0.75, 0.0, 1.0, 0.0, 1.0, 0.0, 0.75, 0.0, 1.0, 0.0, 0.75, 0.0, 0.75, 0.0, 1.0, 0.0, 0.0, 0.0, 0.25, 0.0, 0.25, 0.0, 0.0, 0.0, 0.75, 0.0, 1.0, 0.0, 1.0, 0.0, 0.75, 0.0, 0.0, 0.0, 0.25, 0.0, 0.25, 0.0, 0.0, 0.0, 0.0, 0.0, 0.25, 0.0, 0.25, 0.0, 0.0, 0.0, 0.0, 0.0, 0.0, 0.0, 0.0, 0.0, 0.0, 0.0, 1.0, 0.0, 1.0, 0.0, 1.0, 0.0, 1.0, 0.0, 0.25, 0.0, 0.0, 0.0, 0.0, 0.0, 0.25, 0.0, 0.25, 0.0, 0.25, 0.0, 0.25, 0.0, 0.25, 0.0, 0.0, 0.0, 0.0, 0.0, 0.0, 0.0, 0.0, 0.0, 0.0, 0.0, 0.25, 0.0, 0.25, 0.0, 0.0, 0.0, 0.75, 0.0, 1.0, 0.0, 1.0, 0.0, 0.75, 0.0, 0.75, 0.0, 1.0, 0.0, 1.0, 0.0, 0.75, 0.0, 0.75, 0.0, 0.75, 0.0, 0.75, 0.0, 0.75, 0.0, 1.0, 0.0, 1.0, 0.0, 1.0, 0.0, 1.0, 0.0, 1.0, 0.0, 0.75, 0.0, 0.75, 0.0, 1.0, 0.0, 0.25, 0.0, 0.25, 0.0, 0.25, 0.0, 0.25, 0.0, 0.25, 0.0, 0.0, 0.0, 0.0, 0.0, 0.25, 1.0, 0.6667, 1.0, 0.6667, 1.0, 0.6667, 1.0, 0.6667, 1.0, 0.3333, 1.0, 0.0, 1.0, 0.0, 1.0, 0.3333, 1.0, 0.6667, 1.0, 1.0, 1.0, 1.0, 1.0, 0.6667, 1.0, 1.0, 1.0, 0.6667, 1.0, 0.6667, 1.0, 1.0, 1.0, 0.3333, 1.0, 0.0, 1.0, 0.0, 1.0, 0.3333, 1.0, 1.0, 1.0, 0.6667, 1.0, 0.6667, 1.0, 1.0, 1.0, 0.0, 1.0, 0.3333, 1.0, 0.3333, 1.0, 0.0, 1.0, 0.0, 1.0, 0.3333, 1.0, 0.3333, 1.0, 0.0, 1.0, 0.3333, 1.0, 0.3333, 1.0, 0.3333, 1.0, 0.3333, 1.0, 0.0, 1.0, 0.0, 1.0, 0.0, 1.0, 0.0, 1.0, 0.0, 1.0, 0.0, 1.0, 0.0, 1.0, 0.0, 1.0, 1.0, 1.0, 1.0, 1.0, 1.0, 1.0, 1.0, 1.0, 1.0, 1.0, 0.6667, 1.0, 0.6667, 1.0, 1.0, 1.0, 0.3333, 1.0, 0.0, 1.0, 0.0, 1.0, 0.3333, 1.0, 1.0, 1.0, 1.0, 1.0, 1.0, 1.0, 1.0, 1.0, 0.6667, 1.0, 1.0, 1.0, 1.0, 1.0, 0.6667, 1.0, 1.0, 1.0, 0.6667, 1.0, 0.6667, 1.0, 1.0, 1.0, 0.3333, 1.0, 0.3333, 1.0, 0.3333, 1.0, 0.3333, 1.0, 0.6667, 1.0, 0.6667, 1.0, 0.6667, 1.0, 0.6667, 1.0, 0.3333, 1.0, 0.0, 1.0, 0.0, 1.0, 0.3333, 0.0, 0.986, 0.0, 0.9887, 0.0, 1.0, 0.0, 0.9887, 0.0, 0.9914, 0.0, 1.0, 0.0, 0.9914, 0.0, 0.9938, 0.0, 1.0, 0.0, 0.9938, 0.0, 0.9959, 0.0, 1.0, 0.0, 0.9959, 0.0, 0.9976, 0.0, 1.0, 0.0, 0.9976, 0.0, 0.9989, 0.0, 1.0, 0.0, 0.9989, 0.0, 0.9997, 0.0, 1.0, 0.0, 0.9997, 0.0, 1.0, 0.0, 1.0, 0.01334, 0.0, 0.01074, 0.0, 0.0, 0.0, 0.01074, 0.0, 0.008236, 0.0, 0.0, 0.0, 0.008236, 0.0, 0.00593, 0.0, 0.0, 0.0, 0.00593, 0.0, 0.003908, 0.0, 0.0, 0.0, 0.003908, 0.0, 0.002249, 0.0, 0.0, 0.0, 0.002249, 0.0, 0.001016, 0.0, 0.0, 0.0, 0.001016, 0.0, 0.0002563, 0.0, 0.0, 0.0, 0.0002563, 0.0, 0.0, 0.0, 0.0, 0.0, 0.0, 0.986, 0.0, 0.986, 0.0, 0.9887, 0.0, 0.9887, 0.0, 0.986, 0.0, 0.986, 0.0, 0.9887, 0.0, 0.9887, 0.0, 0.986, 0.0, 0.9861, 0.0, 0.9887, 0.0, 0.9887, 0.0, 0.9861, 0.0, 0.9861, -0.005721, 0.9944, 0.0, 0.9887, 0.0, 0.9887, 0.0, 0.9887, 0.0, 0.9913, 0.0, 0.9914, 0.0, 0.9887, 0.0, 0.9887, 0.0, 0.9912, 0.0, 0.9913, 0.0, 0.9887, 0.0, 0.9887, 0.0, 0.9911, 0.0, 0.9912, 0.0, 0.9887, -0.005721, 0.9944, -0.004516, 0.9956, 0.0, 0.9911, 0.0, 0.9914, 0.0, 0.9913, 0.0, 0.9936, 0.0, 0.9938, 0.0, 0.9913, 0.0, 0.9912, 0.0, 0.9934, 0.0, 0.9936, 0.0, 0.9912, 0.0, 0.9911, 0.0, 0.9932, 0.0, 0.9934, 0.0, 0.9911, -0.004516, 0.9956, -0.003554, 0.9965, 0.0, 0.9932, 0.0, 0.9938, 0.0, 0.9936, 0.0, 1.0, 0.0, 1.0, 0.0, 0.9936, 0.0, 0.9934, 0.0, 1.0, 0.0, 1.0, 0.0, 0.9934, 0.0, 0.9932, 0.0, 1.0, 0.0, 1.0, 0.0, 0.9932, -0.003554, 0.9965, 0.001895, 0.9981, 0.0, 1.0, 0.0, 1.0, 0.002665, 1.0, -3.051e-05, 1.0, -0.00274, 1.0, 0.002665, 1.0, 0.005213, 1.0, 0.002504, 1.0, -3.051e-05, 1.0, 0.005213, 1.0, 0.007545, 1.0, 0.00479, 1.0, 0.002504, 1.0, 0.007545, 1.0, 0.01356, 1.0, 0.011, 1.0, 0.00479, 1.0, -0.00274, 1.0, -3.051e-05, 1.0, -0.002633, 1.0, -0.005383, 1.0, -3.051e-05, 1.0, 0.002504, 1.0, -9.386e-05, 1.0, -0.002633, 1.0, 0.002504, 1.0, 0.00479, 1.0, 0.00216, 1.0, -9.386e-05, 1.0, 0.00479, 1.0, 0.011, 1.0, 0.008672, 1.0, 0.00216, 1.0, -0.005383, 1.0, -0.002633, 1.0, -0.005019, 1.0, -0.007827, 1.0, -0.002633, 1.0, -9.386e-05, 1.0, -0.002403, 1.0, -0.005019, 1.0, -9.386e-05, 1.0, 0.00216, 1.0, -0.0001287, 1.0, -0.002403, 1.0, 0.00216, 1.0, 0.008672, 1.0, 0.00682, 1.0, -0.0001287, 1.0, -0.007827, 1.0, -0.005019, 1.0, -0.005721, 0.9944, -0.01409, 1.0, -0.005019, 1.0, -0.002403, 1.0, -0.004516, 0.9956, -0.005721, 0.9944, -0.002403, 1.0, -0.0001287, 1.0, -0.003554, 0.9965, -0.004516, 0.9956, -0.0001287, 1.0, 0.00682, 1.0, 0.001895, 0.9981, -0.003554, 0.9965, 0.01334, 1.0, 0.01074, 1.0, 0.01081, 1.0, 0.01339, 1.0, 0.01074, 1.0, 0.008236, 1.0, 0.008336, 1.0, 0.01081, 1.0, 0.008236, 1.0, 0.00593, 1.0, 0.006098, 1.0, 0.008336, 1.0, 0.00593, 1.0, 0.0, 1.0, 0.0, 1.0, 0.006098, 1.0, 0.01339, 1.0, 0.01081, 1.0, 0.01088, 1.0, 0.01344, 1.0, 0.01081, 1.0, 0.008336, 1.0, 0.008465, 1.0, 0.01088, 1.0, 0.008336, 1.0, 0.006098, 1.0, 0.006339, 1.0, 0.008465, 1.0, 0.006098, 1.0, 0.0, 1.0, 0.0, 1.0, 0.006339, 1.0, 0.01344, 1.0, 0.01088, 1.0, 0.01095, 1.0, 0.0135, 1.0, 0.01088, 1.0, 0.008465, 1.0, 0.008592, 1.0, 0.01095, 1.0, 0.008465, 1.0, 0.006339, 1.0, 0.006642, 1.0, 0.008592, 1.0, 0.006339, 1.0, 0.0, 1.0, 0.0, 1.0, 0.006642, 1.0, 0.0135, 1.0, 0.01095, 1.0, 0.011, 1.0, 0.01356, 1.0, 0.01095, 1.0, 0.008592, 1.0, 0.008672, 1.0, 0.011, 1.0, 0.008592, 1.0, 0.006642, 1.0, 0.00682, 1.0, 0.008672, 1.0, 0.006642, 1.0, 0.0, 1.0, 0.001895, 0.9981, 0.00682, 1.0, 0.01334, 0.0, 0.01339, 0.0, 0.01084, 0.0, 0.01074, 0.0, 0.01339, 0.0, 0.01344, 0.0, 0.01089, 0.0, 0.01084, 0.0, 0.01344, 0.0, 0.0135, 0.0, 0.01094, 0.0, 0.01089, 0.0, 0.0135, 0.0, 0.01356, 0.0, 0.005498, -0.00559, 0.01094, 0.0, 0.01074, 0.0, 0.01084, 0.0, 0.008384, 0.0, 0.008236, 0.0, 0.01084, 0.0, 0.01089, 0.0, 0.008476, 0.0, 0.008384, 0.0, 0.01089, 0.0, 0.01094, 0.0, 0.008592, 0.0, 0.008476, 0.0, 0.01094, 0.0, 0.005498, -0.00559, 0.004336, -0.004412, 0.008592, 0.0, 0.008236, 0.0, 0.008384, 0.0, 0.006131, 0.0, 0.00593, 0.0, 0.008384, 0.0, 0.008476, 0.0, 0.006348, 0.0, 0.006131, 0.0, 0.008476, 0.0, 0.008592, 0.0, 0.006642, 0.0, 0.006348, 0.0, 0.008592, 0.0, 0.004336, -0.004412, 0.00341, -0.003472, 0.006642, 0.0, 0.00593, 0.0, 0.006131, 0.0, 0.0, 0.0, 0.0, 0.0, 0.006131, 0.0, 0.006348, 0.0, 0.0, 0.0, 0.0, 0.0, 0.006348, 0.0, 0.006642, 0.0, 0.0, 0.0, 0.0, 0.0, 0.006642, 0.0, 0.00341, -0.003472, 0.001895, 0.001942, 0.0, 0.0, 0.0, 0.0, 0.0, 0.00274, 0.0, 9.855e-05, 0.0, -0.002671, 0.0, 0.00274, 0.0, 0.005373, 0.0, 0.00269, 0.0, 9.855e-05, 0.0, 0.005373, 0.0, 0.007794, 0.0, 0.005036, 0.0, 0.00269, 0.0, 0.007794, 0.0, 0.01389, 0.0, 0.01127, 0.0, 0.005036, 0.0, -0.002671, 0.0, 9.855e-05, 0.0, -0.002451, 0.0, -0.005234, 0.0, 9.855e-05, 0.0, 0.00269, 0.0, 0.0001195, 0.0, -0.002451, 0.0, 0.00269, 0.0, 0.005036, 0.0, 0.002408, 0.0, 0.0001195, 0.0, 0.005036, 0.0, 0.01127, 0.0, 0.008886, 0.0, 0.002408, 0.0, -0.005234, 0.0, -0.002451, 0.0, -0.004781, 0.0, -0.007592, 0.0, -0.002451, 0.0, 0.0001195, 0.0, -0.002159, 0.0, -0.004781, 0.0, 0.0001195, 0.0, 0.002408, 0.0, 0.0001288, 0.0, -0.002159, 0.0, 0.002408, 0.0, 0.008886, 0.0, 0.006987, 0.0, 0.0001288, 0.0, -0.007592, 0.0, -0.004781, 0.005498, -0.00559, 0.0, -0.01377, 0.0, -0.004781, 0.0, -0.002159, 0.004336, -0.004412, 0.005498, -0.00559, 0.0, -0.002159, 0.0, 0.0001288, 0.00341, -0.003472, 0.004336, -0.004412, 0.0, 0.0001288, 0.0, 0.006987, 0.001895, 0.001942, 0.00341, -0.003472, 0.0, 0.01401, 0.0, 0.01128, 0.0, 0.01128, 0.0, 0.01398, 0.0, 0.01128, 0.0, 0.008648, 0.0, 0.008698, 0.0, 0.01128, 0.0, 0.008648, 0.0, 0.006226, 0.0, 0.00636, 0.0, 0.008698, 0.0, 0.006226, 0.0, 0.0, 0.0, 0.0, 0.0, 0.00636, 0.0, 0.01398, 0.0, 0.01128, 0.0, 0.01129, 0.0, 0.01396, 0.0, 0.01128, 0.0, 0.008698, 0.0, 0.008779, 0.0, 0.01129, 0.0, 0.008698, 0.0, 0.00636, 0.0, 0.00657, 0.0, 0.008779, 0.0, 0.00636, 0.0, 0.0, 0.0, 0.0, 0.0, 0.00657, 0.0, 0.01396, 0.0, 0.01129, 0.0, 0.01129, 0.0, 0.01392, 0.0, 0.01129, 0.0, 0.008779, 0.0, 0.008857, 0.0, 0.01129, 0.0, 0.008779, 0.0, 0.00657, 0.0, 0.006842, 0.0, 0.008857, 0.0, 0.00657, 0.0, 0.0, 0.0, 0.0, 0.0, 0.006842, 0.0, 0.01392, 0.0, 0.01129, 0.0, 0.01127, 0.0, 0.01389, 0.0, 0.01129, 0.0, 0.008857, 0.0, 0.008886, 0.0, 0.01127, 0.0, 0.008857, 0.0, 0.006842, 0.0, 0.006987, 0.0, 0.008886, 0.0, 0.006842, 0.0, 0.0, 0.001895, 0.001942, 0.0, 0.006987, 0.0, 0.01401, 0.0, 0.01401, 0.0, 0.01128, 0.0, 0.01128, 0.0, 0.01128, 0.0, 0.01128, 0.0, 0.008648, 0.0, 0.008648, 0.0, 0.008648, 0.0, 0.008648, 0.0, 0.006226, 0.0, 0.006226, 0.0, 0.006226, 0.0, 0.006226, 0.0, 0.0, 0.0, 0.0, 0.0, 0.0, 0.0, 0.0, 0.00593, 0.0, 0.00593, 0.0, 0.00593, 0.0, 0.00593, 0.0, 0.008236, 0.0, 0.008236, 0.0, 0.008236, 0.0, 0.008236, 0.0, 0.01074, 0.0, 0.01074, 0.0, 0.01074, 0.0, 0.01074, 0.0, 0.01334, 0.0, 0.01334, 0.0, 0.01334, 0.0, 0.01334, 0.0, 0.01074, 0.0, 0.01074, 0.0, 0.01074, 0.0, 0.01074, 0.0, 0.008236, 0.0, 0.008236, 0.0, 0.008236, 0.0, 0.008236, 0.0, 0.00593, 0.0, 0.00593, 0.0, 0.00593, 0.0, 0.00593, 0.0, 0.0, 0.0, 0.0, 0.0, 0.0, 0.0, 0.0, 0.0, 0.0, 0.006226, 0.0, 0.006226, 0.0, 0.006226, 0.0, 0.006226, 0.0, 0.008648, 0.0, 0.008648, 0.0, 0.008648, 0.0, 0.008648, 0.0, 0.01128, 0.0, 0.01128, 0.0, 0.01128, 0.0, 0.01128, 0.0, 0.01401, 0.0, 0.01401, 0.01334, 1.0, 0.01334, 1.0, 0.01074, 1.0, 0.01074, 1.0, 0.01074, 1.0, 0.01074, 1.0, 0.008236, 1.0, 0.008236, 1.0, 0.008236, 1.0, 0.008236, 1.0, 0.00593, 1.0, 0.00593, 1.0, 0.00593, 1.0, 0.00593, 1.0, 0.0, 1.0, 0.0, 1.0, 0.0, 1.0, 0.0, 1.0, 0.0, 0.9938, 0.0, 0.9938, 0.0, 0.9938, 0.0, 0.9938, 0.0, 0.9914, 0.0, 0.9914, 0.0, 0.9914, 0.0, 0.9914, 0.0, 0.9887, 0.0, 0.9887, 0.0, 0.9887, 0.0, 0.9887, 0.0, 0.986, 0.0, 0.986, 0.0, 0.986, 0.0, 0.01401, 0.0, 0.01398, 0.0, 0.986, 0.0, 0.986, 0.0, 0.01398, 0.0, 0.01396, 0.0, 0.986, 0.0, 0.986, 0.0, 0.01396, 0.0, 0.01392, 0.0, 0.9861, 0.0, 0.9861, 0.0, 0.01392, 0.0, 0.01389, 0.0, 0.9861, 0.0, 0.9861, 0.0, 0.01389, 0.0, 0.007794, 0.0, 0.9922, 0.0, 0.9922, 0.0, 0.007794, 0.0, 0.005373, 0.0, 0.9946, 0.0, 0.9946, 0.0, 0.005373, 0.0, 0.00274, 0.0, 0.9973, 0.0, 0.9973, 0.0, 0.00274, 0.0, 0.0, 0.0, 1.0, 0.0, 1.0, 1.014, 1.0, 1.011, 1.0, 0.002665, 1.0, 0.002665, 1.0, 1.011, 1.0, 1.009, 1.0, 0.005213, 1.0, 0.005213, 1.0, 1.009, 1.0, 1.006, 1.0, 0.007545, 1.0, 0.007545, 1.0, 1.006, 1.0, 1.0, 1.0, 0.01356, 1.0, 0.01356, 1.0, 1.0, 1.0, 1.0, 1.0, 0.0135, 1.0, 0.0135, 1.0, 1.0, 1.0, 1.0, 1.0, 0.01344, 1.0, 0.01344, 1.0, 1.0, 1.0, 1.0, 1.0, 0.01339, 1.0, 0.01339, 1.0, 1.0, 1.0, 1.0, 1.0, 0.01334, 1.0, 1.0, 0.0, 1.0, 0.0, 1.0, 0.0009165, 1.0, 0.0, 1.0, 0.0, 1.0, 0.0009165, 1.0, 0.00363, 1.0, 0.0, 1.0, 0.0, 1.0, 0.00363, 1.0, 0.008038, 1.0, 0.0, 1.0, 0.0, 1.0, 0.008038, 1.0, 0.01397, 1.0, 0.0, 1.0, 0.0, 1.0, 0.01397, 1.0, 0.06359, 1.003, 0.03179, 1.003, 0.03179, 1.0, 0.06359, 1.0, 0.08832, 1.004, 0.04416, 1.004, 0.04416, 1.0, 0.08832, 1.0, 0.1152, 1.006, 0.05758, 1.006, 0.05758, 1.0, 0.1152, 1.0, 0.1431, 1.0, 0.1431, 1.0, 1.0, 1.0, 1.0, 1.0, 1.0, 1.0, 0.9991, 1.0, 0.9991, 1.0, 1.0, 1.0, 1.0, 1.0, 0.9965, 1.0, 0.9965, 1.0, 1.0, 1.0, 1.0, 1.0, 0.9922, 1.0, 0.9922, 1.0, 1.0, 1.0, 1.0, 1.0, 0.9864, 1.0, 0.9864, 1.0, 1.0, 1.0, 0.938, 1.0, 0.938, 1.0, 0.938, 1.0, 0.938, 1.0, 0.9139, 1.0, 0.9139, 1.0, 0.9139, 1.0, 0.9139, 1.0, 0.8877, 1.0, 0.8877, 1.0, 0.8877, 1.0, 0.8877, 1.0, 0.8605, 1.0, 0.8605, 0.01334, 0.0, 1.0, 0.0, 1.0, 0.0, 0.01339, 0.0, 0.01339, 0.0, 1.0, 0.0, 1.0, 0.0, 0.01344, 0.0, 0.01344, 0.0, 1.0, 0.0, 1.0, 0.0, 0.0135, 0.0, 0.0135, 0.0, 1.0, 0.0, 1.0, 0.0, 0.01356, 0.0, 0.01356, 0.0, 1.0, 0.0, 1.003, 0.03179, 0.007545, 0.0, 0.007545, 0.0, 1.003, 0.03179, 1.004, 0.04416, 0.005213, 0.0, 0.005213, 0.0, 1.004, 0.04416, 1.006, 0.05758, 0.002665, 0.0, 0.002665, 0.0, 1.006, 0.05758, 1.014, 0.0, 0.0, 0.0, 0.01334, 1.0, 0.01334, 1.0, 0.01074, 1.0, 0.01074, 1.0, 0.01074, 1.0, 0.01074, 1.0, 0.008236, 1.0, 0.008236, 1.0, 0.008236, 1.0, 0.008236, 1.0, 0.00593, 1.0, 0.00593, 1.0, 0.00593, 1.0, 0.00593, 1.0, 0.0, 1.0, 0.0, 1.0, 0.0, 1.0, 0.0, 1.0, 0.0, 0.9938, 0.0, 0.9938, 0.0, 0.9938, 0.0, 0.9938, 0.0, 0.9914, 0.0, 0.9914, 0.0, 0.9914, 0.0, 0.9914, 0.0, 0.9887, 0.0, 0.9887, 0.0, 0.9887, 0.0, 0.9887, 0.0, 0.986, 0.0, 0.986, 0.0, 1.0, 0.0, 1.0, 0.01334, 1.0, 1.0, 1.0, 1.0, 1.0, 0.6667, 1.0, 0.3333, 1.0])
me_plane_001.materials.append(None)
me_plane_001.update()

# ---- objects
ob_light = bpy.data.objects.new('Light', light_light)
ob_camera = bpy.data.objects.new('Camera', cam_camera)
ob_plane = bpy.data.objects.new('Plane', me_plane)
ob_cube = bpy.data.objects.new('Cube', me_cube_001)
ob_cube_001 = bpy.data.objects.new('Cube.001', me_cube_002)
ob_cube_002 = bpy.data.objects.new('Cube.002', me_cube_003)
ob_cube_003 = bpy.data.objects.new('Cube.003', me_cube_004)
ob_plane_001 = bpy.data.objects.new('Plane.001', me_plane_001)

# ---- transforms, parenting, visibility, modifiers, constraints
ob_light.location = (4.158, 1.026, 5.904)
ob_light.rotation_euler = (0.6503, 0.05522, 1.866)
ob_light.scale = (1.03, 1.019, 1.011)
ob_light.lock_rotations_4d = False
ob_light.empty_display_type = 'ARROWS'
ob_light.color = (0.0, 0.0, 0.0, 0.0)
ob_light.lineart.crease_threshold = 0.0
ob_camera.location = (7.359, -6.926, 4.958)
ob_camera.rotation_euler = (1.109, 0.0, 0.8149)
ob_camera.lock_rotations_4d = False
ob_camera.empty_display_type = 'ARROWS'
ob_camera.color = (0.0, 0.0, 0.0, 0.0)
ob_camera.display_type = 'WIRE'
ob_camera.lineart.crease_threshold = 0.0
ob_plane.location = (-0.04076, -0.01005, 0.0)
ob_plane.scale = (1.03, 1.03, 1.0)
ob_cube.location = (4.116, 26.76, 0.5)
ob_cube.scale = (0.6, 1.0, 0.05)
ob_cube_001.location = (-5.96, -19.74, 0.5)
ob_cube_001.scale = (0.35, 0.254, 0.05)
ob_cube_002.location = (-14.59, 0.0, 0.0)
ob_cube_002.scale = (0.25, 0.25, 1.0)
ob_cube_003.location = (25.93, 0.0, 0.6)
ob_cube_003.scale = (1.0, 1.05, 0.055)
ob_plane_001.location = (-0.04076, -0.01005, 1.9)
ob_plane_001.scale = (1.03, 1.03, 1.0)

# ---- collection membership
col_collection.objects.link(ob_light)
col_collection.objects.link(ob_camera)
col_collection.objects.link(ob_plane)
col_collection.objects.link(ob_cube)
col_collection.objects.link(ob_cube_001)
col_collection.objects.link(ob_cube_002)
col_collection.objects.link(ob_cube_003)
col_collection.objects.link(ob_plane_001)

# ---- scene / render settings (as saved in the file)
scene.camera = ob_camera
scene.frame_start = 1; scene.frame_end = 250; scene.frame_set(2)
scene.render.engine = 'BLENDER_EEVEE_NEXT'
scene.cycles.sampling_pattern = 'TABULATED_SOBOL'
scene.cycles.use_light_tree = False
scene.view_settings.view_transform = 'Filmic'
bpy.context.view_layer.update()
